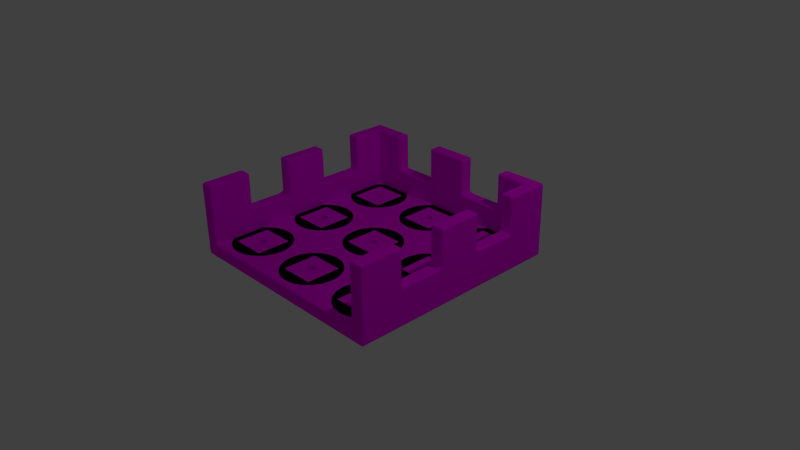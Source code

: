 # Source: castleplate.blend  (saved by Blender 2.83.19; exported with 4.5.12 LTS)
import bpy
from mathutils import Matrix  # noqa: F401  (used for matrix-valued properties, if any)

bpy.ops.wm.read_factory_settings(use_empty=True)
scene = bpy.context.scene
scene.name = 'Scene'

# ---- collections
col_collection_1 = bpy.data.collections.new('Collection 1'); scene.collection.children.link(col_collection_1)

# ---- images (referenced by path relative to the original .blend; pixels are not part of the script)
import os
ASSET_DIR = os.environ.get("B2B_ASSET_DIR", "")  # directory of the original .blend (textures are referenced by path, not embedded)
HERE = os.path.dirname(os.path.abspath(__file__))  # packed textures are extracted next to this script under _unpacked/

def load_image(name, relpath, width, height, colorspace="sRGB"):
    """Load a texture the original file referenced (path relative to the .blend, or extracted next to this script)."""
    p = next((c for c in (os.path.join(HERE, relpath), os.path.join(ASSET_DIR, relpath)) if relpath and os.path.exists(c)), "")
    if p:
        img = bpy.data.images.load(p, check_existing=True)
        img.name = name
    else:  # same state as the original file: an image datablock whose file is absent (Cycles renders it pink)
        img = bpy.data.images.new(name, width, height)
        img.source = "FILE"
        img.filepath = "//" + (relpath or name)
    img.colorspace_settings.name = colorspace
    return img
img_wood3_jpg = load_image('wood3.jpg', 'wood3.jpg', 1024, 1024, 'sRGB')

# ---- materials (node trees are filled in below, after node groups)
mat_material_001 = bpy.data.materials.new('Material.001')
mat_material_001.alpha_threshold = 0.0
mat_material_001.roughness = 0.5

# ---- material node trees
mat_material_001.use_nodes = True; mat_material_001.node_tree.nodes.clear()
_N = mat_material_001.node_tree.nodes; _L = mat_material_001.node_tree.links
n0 = _N.new('ShaderNodeOutputMaterial'); n0.name = 'Material Output'; n0.location = (300, 300)
n1 = _N.new('ShaderNodeBsdfDiffuse'); n1.name = 'Diffuse BSDF'; n1.location = (10, 300)
n2 = _N.new('ShaderNodeTexImage'); n2.name = 'Image Texture'; n2.location = (-189, 316)
n2.width = 140
n2.image = img_wood3_jpg
_L.new(n1.outputs[0], n0.inputs[0])
_L.new(n2.outputs[0], n1.inputs[0])
n0.is_active_output = True

# ---- world
world_world = bpy.data.worlds.new('World'); scene.world = world_world
world_world.color = (0.05088, 0.05088, 0.05088)
world_world.use_sun_shadow = False
world_world.sun_shadow_jitter_overblur = 0.0
world_world.cycles.sampling_method = 'MANUAL'
world_world.cycles.sample_map_resolution = 256

# ---- cameras
cam_camera = bpy.data.cameras.new('Camera')
cam_camera.clip_end = 100.0
cam_camera.lens = 35.0
cam_camera.sensor_width = 32.0
cam_camera.sensor_height = 18.0
cam_camera.ortho_scale = 7.314
cam_camera.dof.focus_distance = 0.0

# ---- lights
light_lamp = bpy.data.lights.new('Lamp', 'POINT')
light_lamp.transmission_factor = 0.0
light_lamp.cutoff_distance = 30.0
light_lamp.energy = 100.0
light_lamp.shadow_buffer_clip_start = 1.001
light_lamp.shadow_soft_size = 0.1
light_lamp.shadow_maximum_resolution = 0.006
light_lamp.use_absolute_resolution = True
light_lamp.cycles.use_multiple_importance_sampling = False

# ---- meshes
me_plane_002 = bpy.data.meshes.new('Plane.002')
me_plane_002.from_pydata([(-1.5, -1.501, 0.18), (-0.5, -1.501, 0.18), (-1.5, -0.501, 0.18), (-0.5, -0.501, 0.18), (-1.232, -0.7692, 0.18), (-1.232, -1.233, 0.18), (-0.7682, -1.233, 0.18), (-0.7682, -0.7692, 0.18), (-1.0, -0.951, 0.18), (-1.015, -0.9534, 0.18), (-1.029, -0.9606, 0.18), (-1.04, -0.9716, 0.18), (-1.048, -0.9856, 0.18), (-1.05, -1.001, 0.18), (-1.048, -1.016, 0.18), (-1.04, -1.03, 0.18), (-1.029, -1.041, 0.18), (-1.015, -1.049, 0.18), (-1.0, -1.051, 0.18), (-0.9845, -1.049, 0.18), (-0.9706, -1.041, 0.18), (-0.9595, -1.03, 0.18), (-0.9524, -1.016, 0.18), (-0.95, -1.001, 0.18), (-0.9524, -0.9856, 0.18), (-0.9595, -0.9716, 0.18), (-0.9706, -0.9606, 0.18), (-0.9845, -0.9534, 0.18), (-1.0, -0.601, 0.18), (-1.124, -0.6206, 0.18), (-1.235, -0.6774, 0.18), (-1.324, -0.7659, 0.18), (-1.38, -0.8774, 0.18), (-1.4, -1.001, 0.18), (-1.38, -1.125, 0.18), (-1.324, -1.236, 0.18), (-1.235, -1.325, 0.18), (-1.124, -1.381, 0.18), (-1.0, -1.401, 0.18), (-0.8764, -1.381, 0.18), (-0.7649, -1.325, 0.18), (-0.6764, -1.236, 0.18), (-0.6196, -1.125, 0.18), (-0.6, -1.001, 0.18), (-0.6196, -0.8774, 0.18), (-0.6764, -0.7659, 0.18), (-0.7649, -0.6774, 0.18), (-0.8764, -0.6206, 0.18), (-1.5, -1.501, 0.0), (-0.5, -1.501, 0.0), (-1.5, -0.501, 0.0), (-0.5, -0.501, 0.0), (-1.232, -0.7692, 0.0), (-1.232, -1.233, 0.0), (-0.7682, -1.233, 0.0), (-0.7682, -0.7692, 0.0), (-1.0, -0.951, 0.0), (-1.015, -0.9534, 0.0), (-1.029, -0.9606, 0.0), (-1.04, -0.9716, 0.0), (-1.048, -0.9856, 0.0), (-1.05, -1.001, 0.0), (-1.048, -1.016, 0.0), (-1.04, -1.03, 0.0), (-1.029, -1.041, 0.0), (-1.015, -1.049, 0.0), (-1.0, -1.051, 0.0), (-0.9845, -1.049, 0.0), (-0.9706, -1.041, 0.0), (-0.9595, -1.03, 0.0), (-0.9524, -1.016, 0.0), (-0.95, -1.001, 0.0), (-0.9524, -0.9856, 0.0), (-0.9595, -0.9716, 0.0), (-0.9706, -0.9606, 0.0), (-0.9845, -0.9534, 0.0), (-1.0, -0.601, 0.0), (-1.124, -0.6206, 0.0), (-1.235, -0.6774, 0.0), (-1.324, -0.7659, 0.0), (-1.38, -0.8774, 0.0), (-1.4, -1.001, 0.0), (-1.38, -1.125, 0.0), (-1.324, -1.236, 0.0), (-1.235, -1.325, 0.0), (-1.124, -1.381, 0.0), (-1.0, -1.401, 0.0), (-0.8764, -1.381, 0.0), (-0.7649, -1.325, 0.0), (-0.6764, -1.236, 0.0), (-0.6196, -1.125, 0.0), (-0.6, -1.001, 0.0), (-0.6196, -0.8774, 0.0), (-0.6764, -0.7659, 0.0), (-0.7649, -0.6774, 0.0), (-0.8764, -0.6206, 0.0), (0.5, -1.501, 0.18), (0.5, -0.501, 0.18), (-0.2318, -0.7692, 0.18), (-0.2318, -1.233, 0.18), (0.2318, -1.233, 0.18), (0.2318, -0.7692, 0.18), (5.96e-07, -0.951, 0.18), (-0.01545, -0.9534, 0.18), (-0.02939, -0.9606, 0.18), (-0.04045, -0.9716, 0.18), (-0.04755, -0.9856, 0.18), (-0.05, -1.001, 0.18), (-0.04755, -1.016, 0.18), (-0.04045, -1.03, 0.18), (-0.02939, -1.041, 0.18), (-0.01545, -1.049, 0.18), (5.96e-07, -1.051, 0.18), (0.01545, -1.049, 0.18), (0.02939, -1.041, 0.18), (0.04045, -1.03, 0.18), (0.04755, -1.016, 0.18), (0.05, -1.001, 0.18), (0.04755, -0.9856, 0.18), (0.04045, -0.9716, 0.18), (0.02939, -0.9606, 0.18), (0.01545, -0.9534, 0.18), (5.96e-07, -0.601, 0.18), (-0.1236, -0.6206, 0.18), (-0.2351, -0.6774, 0.18), (-0.3236, -0.7659, 0.18), (-0.3804, -0.8774, 0.18), (-0.4, -1.001, 0.18), (-0.3804, -1.125, 0.18), (-0.3236, -1.236, 0.18), (-0.2351, -1.325, 0.18), (-0.1236, -1.381, 0.18), (7.153e-07, -1.401, 0.18), (0.1236, -1.381, 0.18), (0.2351, -1.325, 0.18), (0.3236, -1.236, 0.18), (0.3804, -1.125, 0.18), (0.4, -1.001, 0.18), (0.3804, -0.8774, 0.18), (0.3236, -0.7659, 0.18), (0.2351, -0.6774, 0.18), (0.1236, -0.6206, 0.18), (0.5, -1.501, 0.0), (0.5, -0.501, 0.0), (-0.2318, -0.7692, 0.0), (-0.2318, -1.233, 0.0), (0.2318, -1.233, 0.0), (0.2318, -0.7692, 0.0), (5.96e-07, -0.951, 0.0), (-0.01545, -0.9534, 0.0), (-0.02939, -0.9606, 0.0), (-0.04045, -0.9716, 0.0), (-0.04755, -0.9856, 0.0), (-0.05, -1.001, 0.0), (-0.04755, -1.016, 0.0), (-0.04045, -1.03, 0.0), (-0.02939, -1.041, 0.0), (-0.01545, -1.049, 0.0), (5.96e-07, -1.051, 0.0), (0.01545, -1.049, 0.0), (0.02939, -1.041, 0.0), (0.04045, -1.03, 0.0), (0.04755, -1.016, 0.0), (0.05, -1.001, 0.0), (0.04755, -0.9856, 0.0), (0.04045, -0.9716, 0.0), (0.02939, -0.9606, 0.0), (0.01545, -0.9534, 0.0), (5.96e-07, -0.601, 0.0), (-0.1236, -0.6206, 0.0), (-0.2351, -0.6774, 0.0), (-0.3236, -0.7659, 0.0), (-0.3804, -0.8774, 0.0), (-0.4, -1.001, 0.0), (-0.3804, -1.125, 0.0), (-0.3236, -1.236, 0.0), (-0.2351, -1.325, 0.0), (-0.1236, -1.381, 0.0), (7.153e-07, -1.401, 0.0), (0.1236, -1.381, 0.0), (0.2351, -1.325, 0.0), (0.3236, -1.236, 0.0), (0.3804, -1.125, 0.0), (0.4, -1.001, 0.0), (0.3804, -0.8774, 0.0), (0.3236, -0.7659, 0.0), (0.2351, -0.6774, 0.0), (0.1236, -0.6206, 0.0), (1.5, -1.501, 0.18), (1.5, -0.501, 0.18), (0.7682, -0.7692, 0.18), (0.7682, -1.233, 0.18), (1.232, -1.233, 0.18), (1.232, -0.7692, 0.18), (1.0, -0.951, 0.18), (0.9845, -0.9534, 0.18), (0.9706, -0.9606, 0.18), (0.9595, -0.9716, 0.18), (0.9524, -0.9856, 0.18), (0.95, -1.001, 0.18), (0.9524, -1.016, 0.18), (0.9595, -1.03, 0.18), (0.9706, -1.041, 0.18), (0.9845, -1.049, 0.18), (1.0, -1.051, 0.18), (1.015, -1.049, 0.18), (1.029, -1.041, 0.18), (1.04, -1.03, 0.18), (1.048, -1.016, 0.18), (1.05, -1.001, 0.18), (1.048, -0.9856, 0.18), (1.04, -0.9716, 0.18), (1.029, -0.9606, 0.18), (1.015, -0.9534, 0.18), (1.0, -0.601, 0.18), (0.8764, -0.6206, 0.18), (0.7649, -0.6774, 0.18), (0.6764, -0.7659, 0.18), (0.6196, -0.8774, 0.18), (0.6, -1.001, 0.18), (0.6196, -1.125, 0.18), (0.6764, -1.236, 0.18), (0.7649, -1.325, 0.18), (0.8764, -1.381, 0.18), (1.0, -1.401, 0.18), (1.124, -1.381, 0.18), (1.235, -1.325, 0.18), (1.324, -1.236, 0.18), (1.38, -1.125, 0.18), (1.4, -1.001, 0.18), (1.38, -0.8774, 0.18), (1.324, -0.7659, 0.18), (1.235, -0.6774, 0.18), (1.124, -0.6206, 0.18), (1.5, -1.501, 0.0), (1.5, -0.501, 0.0), (0.7682, -0.7692, 0.0), (0.7682, -1.233, 0.0), (1.232, -1.233, 0.0), (1.232, -0.7692, 0.0), (1.0, -0.951, 0.0), (0.9845, -0.9534, 0.0), (0.9706, -0.9606, 0.0), (0.9595, -0.9716, 0.0), (0.9524, -0.9856, 0.0), (0.95, -1.001, 0.0), (0.9524, -1.016, 0.0), (0.9595, -1.03, 0.0), (0.9706, -1.041, 0.0), (0.9845, -1.049, 0.0), (1.0, -1.051, 0.0), (1.015, -1.049, 0.0), (1.029, -1.041, 0.0), (1.04, -1.03, 0.0), (1.048, -1.016, 0.0), (1.05, -1.001, 0.0), (1.048, -0.9856, 0.0), (1.04, -0.9716, 0.0), (1.029, -0.9606, 0.0), (1.015, -0.9534, 0.0), (1.0, -0.601, 0.0), (0.8764, -0.6206, 0.0), (0.7649, -0.6774, 0.0), (0.6764, -0.7659, 0.0), (0.6196, -0.8774, 0.0), (0.6, -1.001, 0.0), (0.6196, -1.125, 0.0), (0.6764, -1.236, 0.0), (0.7649, -1.325, 0.0), (0.8764, -1.381, 0.0), (1.0, -1.401, 0.0), (1.124, -1.381, 0.0), (1.235, -1.325, 0.0), (1.324, -1.236, 0.0), (1.38, -1.125, 0.0), (1.4, -1.001, 0.0), (1.38, -0.8774, 0.0), (1.324, -0.7659, 0.0), (1.235, -0.6774, 0.0), (1.124, -0.6206, 0.0), (-1.5, 0.499, 0.18), (-0.5, 0.499, 0.18), (-1.232, 0.2308, 0.18), (-1.232, -0.2328, 0.18), (-0.7682, -0.2328, 0.18), (-0.7682, 0.2308, 0.18), (-1.0, 0.049, 0.18), (-1.015, 0.04655, 0.18), (-1.029, 0.03945, 0.18), (-1.04, 0.02839, 0.18), (-1.048, 0.01445, 0.18), (-1.05, -0.001001, 0.18), (-1.048, -0.01645, 0.18), (-1.04, -0.03039, 0.18), (-1.029, -0.04145, 0.18), (-1.015, -0.04855, 0.18), (-1.0, -0.051, 0.18), (-0.9845, -0.04855, 0.18), (-0.9706, -0.04145, 0.18), (-0.9595, -0.03039, 0.18), (-0.9524, -0.01645, 0.18), (-0.95, -0.001001, 0.18), (-0.9524, 0.01445, 0.18), (-0.9595, 0.02839, 0.18), (-0.9706, 0.03945, 0.18), (-0.9845, 0.04655, 0.18), (-1.0, 0.399, 0.18), (-1.124, 0.3794, 0.18), (-1.235, 0.3226, 0.18), (-1.324, 0.2341, 0.18), (-1.38, 0.1226, 0.18), (-1.4, -0.001001, 0.18), (-1.38, -0.1246, 0.18), (-1.324, -0.2361, 0.18), (-1.235, -0.3246, 0.18), (-1.124, -0.3814, 0.18), (-1.0, -0.401, 0.18), (-0.8764, -0.3814, 0.18), (-0.7649, -0.3246, 0.18), (-0.6764, -0.2361, 0.18), (-0.6196, -0.1246, 0.18), (-0.6, -0.001001, 0.18), (-0.6196, 0.1226, 0.18), (-0.6764, 0.2341, 0.18), (-0.7649, 0.3226, 0.18), (-0.8764, 0.3794, 0.18), (-1.5, 0.499, 0.0), (-0.5, 0.499, 0.0), (-1.232, 0.2308, 0.0), (-1.232, -0.2328, 0.0), (-0.7682, -0.2328, 0.0), (-0.7682, 0.2308, 0.0), (-1.0, 0.049, 0.0), (-1.015, 0.04655, 0.0), (-1.029, 0.03945, 0.0), (-1.04, 0.02839, 0.0), (-1.048, 0.01445, 0.0), (-1.05, -0.001001, 0.0), (-1.048, -0.01645, 0.0), (-1.04, -0.03039, 0.0), (-1.029, -0.04145, 0.0), (-1.015, -0.04855, 0.0), (-1.0, -0.051, 0.0), (-0.9845, -0.04855, 0.0), (-0.9706, -0.04145, 0.0), (-0.9595, -0.03039, 0.0), (-0.9524, -0.01645, 0.0), (-0.95, -0.001001, 0.0), (-0.9524, 0.01445, 0.0), (-0.9595, 0.02839, 0.0), (-0.9706, 0.03945, 0.0), (-0.9845, 0.04655, 0.0), (-1.0, 0.399, 0.0), (-1.124, 0.3794, 0.0), (-1.235, 0.3226, 0.0), (-1.324, 0.2341, 0.0), (-1.38, 0.1226, 0.0), (-1.4, -0.001001, 0.0), (-1.38, -0.1246, 0.0), (-1.324, -0.2361, 0.0), (-1.235, -0.3246, 0.0), (-1.124, -0.3814, 0.0), (-1.0, -0.401, 0.0), (-0.8764, -0.3814, 0.0), (-0.7649, -0.3246, 0.0), (-0.6764, -0.2361, 0.0), (-0.6196, -0.1246, 0.0), (-0.6, -0.001001, 0.0), (-0.6196, 0.1226, 0.0), (-0.6764, 0.2341, 0.0), (-0.7649, 0.3226, 0.0), (-0.8764, 0.3794, 0.0), (0.5, 0.499, 0.18), (-0.2318, 0.2308, 0.18), (-0.2318, -0.2328, 0.18), (0.2318, -0.2328, 0.18), (0.2318, 0.2308, 0.18), (5.96e-07, 0.049, 0.18), (-0.01545, 0.04655, 0.18), (-0.02939, 0.03945, 0.18), (-0.04045, 0.02839, 0.18), (-0.04755, 0.01445, 0.18), (-0.05, -0.001001, 0.18), (-0.04755, -0.01645, 0.18), (-0.04045, -0.03039, 0.18), (-0.02939, -0.04145, 0.18), (-0.01545, -0.04855, 0.18), (5.96e-07, -0.051, 0.18), (0.01545, -0.04855, 0.18), (0.02939, -0.04145, 0.18), (0.04045, -0.03039, 0.18), (0.04755, -0.01645, 0.18), (0.05, -0.001001, 0.18), (0.04755, 0.01445, 0.18), (0.04045, 0.02839, 0.18), (0.02939, 0.03945, 0.18), (0.01545, 0.04655, 0.18), (5.96e-07, 0.399, 0.18), (-0.1236, 0.3794, 0.18), (-0.2351, 0.3226, 0.18), (-0.3236, 0.2341, 0.18), (-0.3804, 0.1226, 0.18), (-0.4, -0.001001, 0.18), (-0.3804, -0.1246, 0.18), (-0.3236, -0.2361, 0.18), (-0.2351, -0.3246, 0.18), (-0.1236, -0.3814, 0.18), (7.153e-07, -0.401, 0.18), (0.1236, -0.3814, 0.18), (0.2351, -0.3246, 0.18), (0.3236, -0.2361, 0.18), (0.3804, -0.1246, 0.18), (0.4, -0.001001, 0.18), (0.3804, 0.1226, 0.18), (0.3236, 0.2341, 0.18), (0.2351, 0.3226, 0.18), (0.1236, 0.3794, 0.18), (0.5, 0.499, 0.0), (-0.2318, 0.2308, 0.0), (-0.2318, -0.2328, 0.0), (0.2318, -0.2328, 0.0), (0.2318, 0.2308, 0.0), (5.96e-07, 0.049, 0.0), (-0.01545, 0.04655, 0.0), (-0.02939, 0.03945, 0.0), (-0.04045, 0.02839, 0.0), (-0.04755, 0.01445, 0.0), (-0.05, -0.001001, 0.0), (-0.04755, -0.01645, 0.0), (-0.04045, -0.03039, 0.0), (-0.02939, -0.04145, 0.0), (-0.01545, -0.04855, 0.0), (5.96e-07, -0.051, 0.0), (0.01545, -0.04855, 0.0), (0.02939, -0.04145, 0.0), (0.04045, -0.03039, 0.0), (0.04755, -0.01645, 0.0), (0.05, -0.001001, 0.0), (0.04755, 0.01445, 0.0), (0.04045, 0.02839, 0.0), (0.02939, 0.03945, 0.0), (0.01545, 0.04655, 0.0), (5.96e-07, 0.399, 0.0), (-0.1236, 0.3794, 0.0), (-0.2351, 0.3226, 0.0), (-0.3236, 0.2341, 0.0), (-0.3804, 0.1226, 0.0), (-0.4, -0.001001, 0.0), (-0.3804, -0.1246, 0.0), (-0.3236, -0.2361, 0.0), (-0.2351, -0.3246, 0.0), (-0.1236, -0.3814, 0.0), (7.153e-07, -0.401, 0.0), (0.1236, -0.3814, 0.0), (0.2351, -0.3246, 0.0), (0.3236, -0.2361, 0.0), (0.3804, -0.1246, 0.0), (0.4, -0.001001, 0.0), (0.3804, 0.1226, 0.0), (0.3236, 0.2341, 0.0), (0.2351, 0.3226, 0.0), (0.1236, 0.3794, 0.0), (1.5, 0.499, 0.18), (0.7682, 0.2308, 0.18), (0.7682, -0.2328, 0.18), (1.232, -0.2328, 0.18), (1.232, 0.2308, 0.18), (1.0, 0.049, 0.18), (0.9845, 0.04655, 0.18), (0.9706, 0.03945, 0.18), (0.9595, 0.02839, 0.18), (0.9524, 0.01445, 0.18), (0.95, -0.001001, 0.18), (0.9524, -0.01645, 0.18), (0.9595, -0.03039, 0.18), (0.9706, -0.04145, 0.18), (0.9845, -0.04855, 0.18), (1.0, -0.051, 0.18), (1.015, -0.04855, 0.18), (1.029, -0.04145, 0.18), (1.04, -0.03039, 0.18), (1.048, -0.01645, 0.18), (1.05, -0.001001, 0.18), (1.048, 0.01445, 0.18), (1.04, 0.02839, 0.18), (1.029, 0.03945, 0.18), (1.015, 0.04655, 0.18), (1.0, 0.399, 0.18), (0.8764, 0.3794, 0.18), (0.7649, 0.3226, 0.18), (0.6764, 0.2341, 0.18), (0.6196, 0.1226, 0.18), (0.6, -0.001001, 0.18), (0.6196, -0.1246, 0.18), (0.6764, -0.2361, 0.18), (0.7649, -0.3246, 0.18), (0.8764, -0.3814, 0.18), (1.0, -0.401, 0.18), (1.124, -0.3814, 0.18), (1.235, -0.3246, 0.18), (1.324, -0.2361, 0.18), (1.38, -0.1246, 0.18), (1.4, -0.001001, 0.18), (1.38, 0.1226, 0.18), (1.324, 0.2341, 0.18), (1.235, 0.3226, 0.18), (1.124, 0.3794, 0.18), (1.5, 0.499, 0.0), (0.7682, 0.2308, 0.0), (0.7682, -0.2328, 0.0), (1.232, -0.2328, 0.0), (1.232, 0.2308, 0.0), (1.0, 0.049, 0.0), (0.9845, 0.04655, 0.0), (0.9706, 0.03945, 0.0), (0.9595, 0.02839, 0.0), (0.9524, 0.01445, 0.0), (0.95, -0.001001, 0.0), (0.9524, -0.01645, 0.0), (0.9595, -0.03039, 0.0), (0.9706, -0.04145, 0.0), (0.9845, -0.04855, 0.0), (1.0, -0.051, 0.0), (1.015, -0.04855, 0.0), (1.029, -0.04145, 0.0), (1.04, -0.03039, 0.0), (1.048, -0.01645, 0.0), (1.05, -0.001001, 0.0), (1.048, 0.01445, 0.0), (1.04, 0.02839, 0.0), (1.029, 0.03945, 0.0), (1.015, 0.04655, 0.0), (1.0, 0.399, 0.0), (0.8764, 0.3794, 0.0), (0.7649, 0.3226, 0.0), (0.6764, 0.2341, 0.0), (0.6196, 0.1226, 0.0), (0.6, -0.001001, 0.0), (0.6196, -0.1246, 0.0), (0.6764, -0.2361, 0.0), (0.7649, -0.3246, 0.0), (0.8764, -0.3814, 0.0), (1.0, -0.401, 0.0), (1.124, -0.3814, 0.0), (1.235, -0.3246, 0.0), (1.324, -0.2361, 0.0), (1.38, -0.1246, 0.0), (1.4, -0.001001, 0.0), (1.38, 0.1226, 0.0), (1.324, 0.2341, 0.0), (1.235, 0.3226, 0.0), (1.124, 0.3794, 0.0), (-1.5, 1.499, 0.18), (-0.5, 1.499, 0.18), (-1.232, 1.231, 0.18), (-1.232, 0.7672, 0.18), (-0.7682, 0.7672, 0.18), (-0.7682, 1.231, 0.18), (-1.0, 1.049, 0.18), (-1.015, 1.047, 0.18), (-1.029, 1.039, 0.18), (-1.04, 1.028, 0.18), (-1.048, 1.014, 0.18), (-1.05, 0.999, 0.18), (-1.048, 0.9835, 0.18), (-1.04, 0.9696, 0.18), (-1.029, 0.9585, 0.18), (-1.015, 0.9514, 0.18), (-1.0, 0.949, 0.18), (-0.9845, 0.9514, 0.18), (-0.9706, 0.9585, 0.18), (-0.9595, 0.9696, 0.18), (-0.9524, 0.9835, 0.18), (-0.95, 0.999, 0.18), (-0.9524, 1.014, 0.18), (-0.9595, 1.028, 0.18), (-0.9706, 1.039, 0.18), (-0.9845, 1.047, 0.18), (-1.0, 1.399, 0.18), (-1.124, 1.379, 0.18), (-1.235, 1.323, 0.18), (-1.324, 1.234, 0.18), (-1.38, 1.123, 0.18), (-1.4, 0.999, 0.18), (-1.38, 0.8754, 0.18), (-1.324, 0.7639, 0.18), (-1.235, 0.6754, 0.18), (-1.124, 0.6186, 0.18), (-1.0, 0.599, 0.18), (-0.8764, 0.6186, 0.18), (-0.7649, 0.6754, 0.18), (-0.6764, 0.7639, 0.18), (-0.6196, 0.8754, 0.18), (-0.6, 0.999, 0.18), (-0.6196, 1.123, 0.18), (-0.6764, 1.234, 0.18), (-0.7649, 1.323, 0.18), (-0.8764, 1.379, 0.18), (-1.5, 1.499, 0.0), (-0.5, 1.499, 0.0), (-1.232, 1.231, 0.0), (-1.232, 0.7672, 0.0), (-0.7682, 0.7672, 0.0), (-0.7682, 1.231, 0.0), (-1.0, 1.049, 0.0), (-1.015, 1.047, 0.0), (-1.029, 1.039, 0.0), (-1.04, 1.028, 0.0), (-1.048, 1.014, 0.0), (-1.05, 0.999, 0.0), (-1.048, 0.9835, 0.0), (-1.04, 0.9696, 0.0), (-1.029, 0.9585, 0.0), (-1.015, 0.9514, 0.0), (-1.0, 0.949, 0.0), (-0.9845, 0.9514, 0.0), (-0.9706, 0.9585, 0.0), (-0.9595, 0.9696, 0.0), (-0.9524, 0.9835, 0.0), (-0.95, 0.999, 0.0), (-0.9524, 1.014, 0.0), (-0.9595, 1.028, 0.0), (-0.9706, 1.039, 0.0), (-0.9845, 1.047, 0.0), (-1.0, 1.399, 0.0), (-1.124, 1.379, 0.0), (-1.235, 1.323, 0.0), (-1.324, 1.234, 0.0), (-1.38, 1.123, 0.0), (-1.4, 0.999, 0.0), (-1.38, 0.8754, 0.0), (-1.324, 0.7639, 0.0), (-1.235, 0.6754, 0.0), (-1.124, 0.6186, 0.0), (-1.0, 0.599, 0.0), (-0.8764, 0.6186, 0.0), (-0.7649, 0.6754, 0.0), (-0.6764, 0.7639, 0.0), (-0.6196, 0.8754, 0.0), (-0.6, 0.999, 0.0), (-0.6196, 1.123, 0.0), (-0.6764, 1.234, 0.0), (-0.7649, 1.323, 0.0), (-0.8764, 1.379, 0.0), (0.5, 1.499, 0.18), (-0.2318, 1.231, 0.18), (-0.2318, 0.7672, 0.18), (0.2318, 0.7672, 0.18), (0.2318, 1.231, 0.18), (5.96e-07, 1.049, 0.18), (-0.01545, 1.047, 0.18), (-0.02939, 1.039, 0.18), (-0.04045, 1.028, 0.18), (-0.04755, 1.014, 0.18), (-0.05, 0.999, 0.18), (-0.04755, 0.9835, 0.18), (-0.04045, 0.9696, 0.18), (-0.02939, 0.9585, 0.18), (-0.01545, 0.9514, 0.18), (5.96e-07, 0.949, 0.18), (0.01545, 0.9514, 0.18), (0.02939, 0.9585, 0.18), (0.04045, 0.9696, 0.18), (0.04755, 0.9835, 0.18), (0.05, 0.999, 0.18), (0.04755, 1.014, 0.18), (0.04045, 1.028, 0.18), (0.02939, 1.039, 0.18), (0.01545, 1.047, 0.18), (5.96e-07, 1.399, 0.18), (-0.1236, 1.379, 0.18), (-0.2351, 1.323, 0.18), (-0.3236, 1.234, 0.18), (-0.3804, 1.123, 0.18), (-0.4, 0.999, 0.18), (-0.3804, 0.8754, 0.18), (-0.3236, 0.7639, 0.18), (-0.2351, 0.6754, 0.18), (-0.1236, 0.6186, 0.18), (7.153e-07, 0.599, 0.18), (0.1236, 0.6186, 0.18), (0.2351, 0.6754, 0.18), (0.3236, 0.7639, 0.18), (0.3804, 0.8754, 0.18), (0.4, 0.999, 0.18), (0.3804, 1.123, 0.18), (0.3236, 1.234, 0.18), (0.2351, 1.323, 0.18), (0.1236, 1.379, 0.18), (0.5, 1.499, 0.0), (-0.2318, 1.231, 0.0), (-0.2318, 0.7672, 0.0), (0.2318, 0.7672, 0.0), (0.2318, 1.231, 0.0), (5.96e-07, 1.049, 0.0), (-0.01545, 1.047, 0.0), (-0.02939, 1.039, 0.0), (-0.04045, 1.028, 0.0), (-0.04755, 1.014, 0.0), (-0.05, 0.999, 0.0), (-0.04755, 0.9835, 0.0), (-0.04045, 0.9696, 0.0), (-0.02939, 0.9585, 0.0), (-0.01545, 0.9514, 0.0), (5.96e-07, 0.949, 0.0), (0.01545, 0.9514, 0.0), (0.02939, 0.9585, 0.0), (0.04045, 0.9696, 0.0), (0.04755, 0.9835, 0.0), (0.05, 0.999, 0.0), (0.04755, 1.014, 0.0), (0.04045, 1.028, 0.0), (0.02939, 1.039, 0.0), (0.01545, 1.047, 0.0), (5.96e-07, 1.399, 0.0), (-0.1236, 1.379, 0.0), (-0.2351, 1.323, 0.0), (-0.3236, 1.234, 0.0), (-0.3804, 1.123, 0.0), (-0.4, 0.999, 0.0), (-0.3804, 0.8754, 0.0), (-0.3236, 0.7639, 0.0), (-0.2351, 0.6754, 0.0), (-0.1236, 0.6186, 0.0), (7.153e-07, 0.599, 0.0), (0.1236, 0.6186, 0.0), (0.2351, 0.6754, 0.0), (0.3236, 0.7639, 0.0), (0.3804, 0.8754, 0.0), (0.4, 0.999, 0.0), (0.3804, 1.123, 0.0), (0.3236, 1.234, 0.0), (0.2351, 1.323, 0.0), (0.1236, 1.379, 0.0), (1.5, 1.499, 0.18), (0.7682, 1.231, 0.18), (0.7682, 0.7672, 0.18), (1.232, 0.7672, 0.18), (1.232, 1.231, 0.18), (1.0, 1.049, 0.18), (0.9845, 1.047, 0.18), (0.9706, 1.039, 0.18), (0.9595, 1.028, 0.18), (0.9524, 1.014, 0.18), (0.95, 0.999, 0.18), (0.9524, 0.9835, 0.18), (0.9595, 0.9696, 0.18), (0.9706, 0.9585, 0.18), (0.9845, 0.9514, 0.18), (1.0, 0.949, 0.18), (1.015, 0.9514, 0.18), (1.029, 0.9585, 0.18), (1.04, 0.9696, 0.18), (1.048, 0.9835, 0.18), (1.05, 0.999, 0.18), (1.048, 1.014, 0.18), (1.04, 1.028, 0.18), (1.029, 1.039, 0.18), (1.015, 1.047, 0.18), (1.0, 1.399, 0.18), (0.8764, 1.379, 0.18), (0.7649, 1.323, 0.18), (0.6764, 1.234, 0.18), (0.6196, 1.123, 0.18), (0.6, 0.999, 0.18), (0.6196, 0.8754, 0.18), (0.6764, 0.7639, 0.18), (0.7649, 0.6754, 0.18), (0.8764, 0.6186, 0.18), (1.0, 0.599, 0.18), (1.124, 0.6186, 0.18), (1.235, 0.6754, 0.18), (1.324, 0.7639, 0.18), (1.38, 0.8754, 0.18), (1.4, 0.999, 0.18), (1.38, 1.123, 0.18), (1.324, 1.234, 0.18), (1.235, 1.323, 0.18), (1.124, 1.379, 0.18), (1.5, 1.499, 0.0), (0.7682, 1.231, 0.0), (0.7682, 0.7672, 0.0), (1.232, 0.7672, 0.0), (1.232, 1.231, 0.0), (1.0, 1.049, 0.0), (0.9845, 1.047, 0.0), (0.9706, 1.039, 0.0), (0.9595, 1.028, 0.0), (0.9524, 1.014, 0.0), (0.95, 0.999, 0.0), (0.9524, 0.9835, 0.0), (0.9595, 0.9696, 0.0), (0.9706, 0.9585, 0.0), (0.9845, 0.9514, 0.0), (1.0, 0.949, 0.0), (1.015, 0.9514, 0.0), (1.029, 0.9585, 0.0), (1.04, 0.9696, 0.0), (1.048, 0.9835, 0.0), (1.05, 0.999, 0.0), (1.048, 1.014, 0.0), (1.04, 1.028, 0.0), (1.029, 1.039, 0.0), (1.015, 1.047, 0.0), (1.0, 1.399, 0.0), (0.8764, 1.379, 0.0), (0.7649, 1.323, 0.0), (0.6764, 1.234, 0.0), (0.6196, 1.123, 0.0), (0.6, 0.999, 0.0), (0.6196, 0.8754, 0.0), (0.6764, 0.7639, 0.0), (0.7649, 0.6754, 0.0), (0.8764, 0.6186, 0.0), (1.0, 0.599, 0.0), (1.124, 0.6186, 0.0), (1.235, 0.6754, 0.0), (1.324, 0.7639, 0.0), (1.38, 0.8754, 0.0), (1.4, 0.999, 0.0), (1.38, 1.123, 0.0), (1.324, 1.234, 0.0), (1.235, 1.323, 0.0), (1.124, 1.379, 0.0)], [], [(5, 4, 2, 0), (6, 5, 0, 1), (7, 6, 1, 3), (4, 7, 3, 2), (9, 29, 30, 10), (10, 30, 31, 11), (11, 31, 32, 12), (12, 32, 33, 13), (13, 33, 34, 14), (14, 34, 35, 15), (15, 35, 36, 16), (16, 36, 37, 17), (17, 37, 38, 18), (18, 38, 39, 19), (19, 39, 40, 20), (20, 40, 41, 21), (21, 41, 42, 22), (22, 42, 43, 23), (23, 43, 44, 24), (24, 44, 45, 25), (25, 45, 46, 26), (26, 46, 47, 27), (27, 47, 28, 8), (8, 28, 29, 9), (53, 48, 50, 52), (54, 49, 48, 53), (55, 51, 49, 54), (52, 50, 51, 55), (57, 58, 78, 77), (58, 59, 79, 78), (59, 60, 80, 79), (60, 61, 81, 80), (61, 62, 82, 81), (62, 63, 83, 82), (63, 64, 84, 83), (64, 65, 85, 84), (65, 66, 86, 85), (66, 67, 87, 86), (67, 68, 88, 87), (68, 69, 89, 88), (69, 70, 90, 89), (70, 71, 91, 90), (71, 72, 92, 91), (72, 73, 93, 92), (73, 74, 94, 93), (74, 75, 95, 94), (75, 56, 76, 95), (56, 57, 77, 76), (2, 50, 48, 0), (8, 56, 75, 27), (15, 63, 62, 14), (0, 48, 49, 1), (16, 64, 63, 15), (1, 49, 51, 3), (17, 65, 64, 16), (3, 51, 50, 2), (18, 66, 65, 17), (19, 67, 66, 18), (20, 68, 67, 19), (21, 69, 68, 20), (22, 70, 69, 21), (9, 57, 56, 8), (23, 71, 70, 22), (10, 58, 57, 9), (24, 72, 71, 23), (11, 59, 58, 10), (25, 73, 72, 24), (12, 60, 59, 11), (26, 74, 73, 25), (13, 61, 60, 12), (27, 75, 74, 26), (14, 62, 61, 13), (101, 100, 96, 97), (103, 123, 124, 104), (104, 124, 125, 105), (105, 125, 126, 106), (106, 126, 127, 107), (107, 127, 128, 108), (108, 128, 129, 109), (109, 129, 130, 110), (110, 130, 131, 111), (111, 131, 132, 112), (112, 132, 133, 113), (113, 133, 134, 114), (114, 134, 135, 115), (115, 135, 136, 116), (116, 136, 137, 117), (117, 137, 138, 118), (118, 138, 139, 119), (119, 139, 140, 120), (120, 140, 141, 121), (121, 141, 122, 102), (102, 122, 123, 103), (147, 143, 142, 146), (149, 150, 170, 169), (150, 151, 171, 170), (151, 152, 172, 171), (152, 153, 173, 172), (153, 154, 174, 173), (154, 155, 175, 174), (155, 156, 176, 175), (156, 157, 177, 176), (157, 158, 178, 177), (158, 159, 179, 178), (159, 160, 180, 179), (160, 161, 181, 180), (161, 162, 182, 181), (162, 163, 183, 182), (163, 164, 184, 183), (164, 165, 185, 184), (165, 166, 186, 185), (166, 167, 187, 186), (167, 148, 168, 187), (148, 149, 169, 168), (102, 148, 167, 121), (109, 155, 154, 108), (110, 156, 155, 109), (96, 142, 143, 97), (111, 157, 156, 110), (112, 158, 157, 111), (113, 159, 158, 112), (114, 160, 159, 113), (115, 161, 160, 114), (116, 162, 161, 115), (103, 149, 148, 102), (117, 163, 162, 116), (104, 150, 149, 103), (118, 164, 163, 117), (105, 151, 150, 104), (119, 165, 164, 118), (106, 152, 151, 105), (120, 166, 165, 119), (107, 153, 152, 106), (121, 167, 166, 120), (108, 154, 153, 107), (193, 192, 188, 189), (195, 215, 216, 196), (196, 216, 217, 197), (197, 217, 218, 198), (198, 218, 219, 199), (199, 219, 220, 200), (200, 220, 221, 201), (201, 221, 222, 202), (202, 222, 223, 203), (203, 223, 224, 204), (204, 224, 225, 205), (205, 225, 226, 206), (206, 226, 227, 207), (207, 227, 228, 208), (208, 228, 229, 209), (209, 229, 230, 210), (210, 230, 231, 211), (211, 231, 232, 212), (212, 232, 233, 213), (213, 233, 214, 194), (194, 214, 215, 195), (239, 235, 234, 238), (241, 242, 262, 261), (242, 243, 263, 262), (243, 244, 264, 263), (244, 245, 265, 264), (245, 246, 266, 265), (246, 247, 267, 266), (247, 248, 268, 267), (248, 249, 269, 268), (249, 250, 270, 269), (250, 251, 271, 270), (251, 252, 272, 271), (252, 253, 273, 272), (253, 254, 274, 273), (254, 255, 275, 274), (255, 256, 276, 275), (256, 257, 277, 276), (257, 258, 278, 277), (258, 259, 279, 278), (259, 240, 260, 279), (240, 241, 261, 260), (194, 240, 259, 213), (201, 247, 246, 200), (202, 248, 247, 201), (188, 234, 235, 189), (203, 249, 248, 202), (204, 250, 249, 203), (205, 251, 250, 204), (206, 252, 251, 205), (207, 253, 252, 206), (208, 254, 253, 207), (195, 241, 240, 194), (209, 255, 254, 208), (196, 242, 241, 195), (210, 256, 255, 209), (197, 243, 242, 196), (211, 257, 256, 210), (198, 244, 243, 197), (212, 258, 257, 211), (199, 245, 244, 198), (213, 259, 258, 212), (200, 246, 245, 199), (282, 285, 281, 280), (287, 307, 308, 288), (288, 308, 309, 289), (289, 309, 310, 290), (290, 310, 311, 291), (291, 311, 312, 292), (292, 312, 313, 293), (293, 313, 314, 294), (294, 314, 315, 295), (295, 315, 316, 296), (296, 316, 317, 297), (297, 317, 318, 298), (298, 318, 319, 299), (299, 319, 320, 300), (300, 320, 321, 301), (301, 321, 322, 302), (302, 322, 323, 303), (303, 323, 324, 304), (304, 324, 325, 305), (305, 325, 306, 286), (286, 306, 307, 287), (328, 326, 327, 331), (333, 334, 354, 353), (334, 335, 355, 354), (335, 336, 356, 355), (336, 337, 357, 356), (337, 338, 358, 357), (338, 339, 359, 358), (339, 340, 360, 359), (340, 341, 361, 360), (341, 342, 362, 361), (342, 343, 363, 362), (343, 344, 364, 363), (344, 345, 365, 364), (345, 346, 366, 365), (346, 347, 367, 366), (347, 348, 368, 367), (348, 349, 369, 368), (349, 350, 370, 369), (350, 351, 371, 370), (351, 332, 352, 371), (332, 333, 353, 352), (286, 332, 351, 305), (293, 339, 338, 292), (294, 340, 339, 293), (295, 341, 340, 294), (281, 327, 326, 280), (296, 342, 341, 295), (297, 343, 342, 296), (298, 344, 343, 297), (299, 345, 344, 298), (300, 346, 345, 299), (287, 333, 332, 286), (301, 347, 346, 300), (288, 334, 333, 287), (302, 348, 347, 301), (289, 335, 334, 288), (303, 349, 348, 302), (290, 336, 335, 289), (304, 350, 349, 303), (291, 337, 336, 290), (305, 351, 350, 304), (292, 338, 337, 291), (378, 398, 399, 379), (379, 399, 400, 380), (380, 400, 401, 381), (381, 401, 402, 382), (382, 402, 403, 383), (383, 403, 404, 384), (384, 404, 405, 385), (385, 405, 406, 386), (386, 406, 407, 387), (387, 407, 408, 388), (388, 408, 409, 389), (389, 409, 410, 390), (390, 410, 411, 391), (391, 411, 412, 392), (392, 412, 413, 393), (393, 413, 414, 394), (394, 414, 415, 395), (395, 415, 416, 396), (396, 416, 397, 377), (377, 397, 398, 378), (423, 424, 444, 443), (424, 425, 445, 444), (425, 426, 446, 445), (426, 427, 447, 446), (427, 428, 448, 447), (428, 429, 449, 448), (429, 430, 450, 449), (430, 431, 451, 450), (431, 432, 452, 451), (432, 433, 453, 452), (433, 434, 454, 453), (434, 435, 455, 454), (435, 436, 456, 455), (436, 437, 457, 456), (437, 438, 458, 457), (438, 439, 459, 458), (439, 440, 460, 459), (440, 441, 461, 460), (441, 422, 442, 461), (422, 423, 443, 442), (377, 422, 441, 396), (384, 429, 428, 383), (385, 430, 429, 384), (386, 431, 430, 385), (387, 432, 431, 386), (388, 433, 432, 387), (389, 434, 433, 388), (390, 435, 434, 389), (391, 436, 435, 390), (378, 423, 422, 377), (392, 437, 436, 391), (379, 424, 423, 378), (393, 438, 437, 392), (380, 425, 424, 379), (394, 439, 438, 393), (381, 426, 425, 380), (395, 440, 439, 394), (382, 427, 426, 381), (396, 441, 440, 395), (383, 428, 427, 382), (468, 488, 489, 469), (469, 489, 490, 470), (470, 490, 491, 471), (471, 491, 492, 472), (472, 492, 493, 473), (473, 493, 494, 474), (474, 494, 495, 475), (475, 495, 496, 476), (476, 496, 497, 477), (477, 497, 498, 478), (478, 498, 499, 479), (479, 499, 500, 480), (480, 500, 501, 481), (481, 501, 502, 482), (482, 502, 503, 483), (483, 503, 504, 484), (484, 504, 505, 485), (485, 505, 506, 486), (486, 506, 487, 467), (467, 487, 488, 468), (513, 514, 534, 533), (514, 515, 535, 534), (515, 516, 536, 535), (516, 517, 537, 536), (517, 518, 538, 537), (518, 519, 539, 538), (519, 520, 540, 539), (520, 521, 541, 540), (521, 522, 542, 541), (522, 523, 543, 542), (523, 524, 544, 543), (524, 525, 545, 544), (525, 526, 546, 545), (526, 527, 547, 546), (527, 528, 548, 547), (528, 529, 549, 548), (529, 530, 550, 549), (530, 531, 551, 550), (531, 512, 532, 551), (512, 513, 533, 532), (467, 512, 531, 486), (474, 519, 518, 473), (475, 520, 519, 474), (476, 521, 520, 475), (477, 522, 521, 476), (478, 523, 522, 477), (479, 524, 523, 478), (480, 525, 524, 479), (481, 526, 525, 480), (468, 513, 512, 467), (482, 527, 526, 481), (469, 514, 513, 468), (483, 528, 527, 482), (470, 515, 514, 469), (484, 529, 528, 483), (471, 516, 515, 470), (485, 530, 529, 484), (472, 517, 516, 471), (486, 531, 530, 485), (473, 518, 517, 472), (554, 557, 553, 552), (559, 579, 580, 560), (560, 580, 581, 561), (561, 581, 582, 562), (562, 582, 583, 563), (563, 583, 584, 564), (564, 584, 585, 565), (565, 585, 586, 566), (566, 586, 587, 567), (567, 587, 588, 568), (568, 588, 589, 569), (569, 589, 590, 570), (570, 590, 591, 571), (571, 591, 592, 572), (572, 592, 593, 573), (573, 593, 594, 574), (574, 594, 595, 575), (575, 595, 596, 576), (576, 596, 597, 577), (577, 597, 578, 558), (558, 578, 579, 559), (600, 598, 599, 603), (605, 606, 626, 625), (606, 607, 627, 626), (607, 608, 628, 627), (608, 609, 629, 628), (609, 610, 630, 629), (610, 611, 631, 630), (611, 612, 632, 631), (612, 613, 633, 632), (613, 614, 634, 633), (614, 615, 635, 634), (615, 616, 636, 635), (616, 617, 637, 636), (617, 618, 638, 637), (618, 619, 639, 638), (619, 620, 640, 639), (620, 621, 641, 640), (621, 622, 642, 641), (622, 623, 643, 642), (623, 604, 624, 643), (604, 605, 625, 624), (558, 604, 623, 577), (565, 611, 610, 564), (566, 612, 611, 565), (567, 613, 612, 566), (553, 599, 598, 552), (568, 614, 613, 567), (569, 615, 614, 568), (570, 616, 615, 569), (571, 617, 616, 570), (572, 618, 617, 571), (559, 605, 604, 558), (573, 619, 618, 572), (560, 606, 605, 559), (574, 620, 619, 573), (561, 607, 606, 560), (575, 621, 620, 574), (562, 608, 607, 561), (576, 622, 621, 575), (563, 609, 608, 562), (577, 623, 622, 576), (564, 610, 609, 563), (650, 670, 671, 651), (651, 671, 672, 652), (652, 672, 673, 653), (653, 673, 674, 654), (654, 674, 675, 655), (655, 675, 676, 656), (656, 676, 677, 657), (657, 677, 678, 658), (658, 678, 679, 659), (659, 679, 680, 660), (660, 680, 681, 661), (661, 681, 682, 662), (662, 682, 683, 663), (663, 683, 684, 664), (664, 684, 685, 665), (665, 685, 686, 666), (666, 686, 687, 667), (667, 687, 688, 668), (668, 688, 669, 649), (649, 669, 670, 650), (695, 696, 716, 715), (696, 697, 717, 716), (697, 698, 718, 717), (698, 699, 719, 718), (699, 700, 720, 719), (700, 701, 721, 720), (701, 702, 722, 721), (702, 703, 723, 722), (703, 704, 724, 723), (704, 705, 725, 724), (705, 706, 726, 725), (706, 707, 727, 726), (707, 708, 728, 727), (708, 709, 729, 728), (709, 710, 730, 729), (710, 711, 731, 730), (711, 712, 732, 731), (712, 713, 733, 732), (713, 694, 714, 733), (694, 695, 715, 714), (649, 694, 713, 668), (656, 701, 700, 655), (657, 702, 701, 656), (658, 703, 702, 657), (659, 704, 703, 658), (660, 705, 704, 659), (661, 706, 705, 660), (662, 707, 706, 661), (663, 708, 707, 662), (650, 695, 694, 649), (664, 709, 708, 663), (651, 696, 695, 650), (665, 710, 709, 664), (652, 697, 696, 651), (666, 711, 710, 665), (653, 698, 697, 652), (667, 712, 711, 666), (654, 699, 698, 653), (668, 713, 712, 667), (655, 700, 699, 654), (740, 760, 761, 741), (741, 761, 762, 742), (742, 762, 763, 743), (743, 763, 764, 744), (744, 764, 765, 745), (745, 765, 766, 746), (746, 766, 767, 747), (747, 767, 768, 748), (748, 768, 769, 749), (749, 769, 770, 750), (750, 770, 771, 751), (751, 771, 772, 752), (752, 772, 773, 753), (753, 773, 774, 754), (754, 774, 775, 755), (755, 775, 776, 756), (756, 776, 777, 757), (757, 777, 778, 758), (758, 778, 759, 739), (739, 759, 760, 740), (785, 786, 806, 805), (786, 787, 807, 806), (787, 788, 808, 807), (788, 789, 809, 808), (789, 790, 810, 809), (790, 791, 811, 810), (791, 792, 812, 811), (792, 793, 813, 812), (793, 794, 814, 813), (794, 795, 815, 814), (795, 796, 816, 815), (796, 797, 817, 816), (797, 798, 818, 817), (798, 799, 819, 818), (799, 800, 820, 819), (800, 801, 821, 820), (801, 802, 822, 821), (802, 803, 823, 822), (803, 784, 804, 823), (784, 785, 805, 804), (739, 784, 803, 758), (746, 791, 790, 745), (747, 792, 791, 746), (748, 793, 792, 747), (749, 794, 793, 748), (750, 795, 794, 749), (751, 796, 795, 750), (752, 797, 796, 751), (753, 798, 797, 752), (740, 785, 784, 739), (754, 799, 798, 753), (741, 786, 785, 740), (755, 800, 799, 754), (742, 787, 786, 741), (756, 801, 800, 755), (743, 788, 787, 742), (757, 802, 801, 756), (744, 789, 788, 743), (758, 803, 802, 757), (745, 790, 789, 744), (99, 98, 3, 1), (100, 99, 1, 96), (98, 101, 97, 3), (145, 49, 51, 144), (146, 142, 49, 145), (144, 51, 143, 147), (1, 49, 142, 96), (97, 143, 51, 3), (191, 190, 97, 96), (192, 191, 96, 188), (190, 193, 189, 97), (237, 142, 143, 236), (238, 234, 142, 237), (236, 143, 235, 239), (96, 142, 234, 188), (189, 235, 143, 97), (283, 282, 280, 2), (284, 283, 2, 3), (285, 284, 3, 281), (329, 50, 326, 328), (330, 51, 50, 329), (331, 327, 51, 330), (280, 326, 50, 2), (3, 51, 327, 281), (374, 373, 281, 3), (375, 374, 3, 97), (376, 375, 97, 372), (373, 376, 372, 281), (419, 51, 327, 418), (420, 143, 51, 419), (421, 417, 143, 420), (418, 327, 417, 421), (97, 143, 417, 372), (372, 417, 327, 281), (464, 463, 372, 97), (465, 464, 97, 189), (466, 465, 189, 462), (463, 466, 462, 372), (509, 143, 417, 508), (510, 235, 143, 509), (511, 507, 235, 510), (508, 417, 507, 511), (189, 235, 507, 462), (462, 507, 417, 372), (555, 554, 552, 280), (556, 555, 280, 281), (557, 556, 281, 553), (601, 326, 598, 600), (602, 327, 326, 601), (603, 599, 327, 602), (552, 598, 326, 280), (281, 327, 599, 553), (646, 645, 553, 281), (647, 646, 281, 372), (648, 647, 372, 644), (645, 648, 644, 553), (691, 327, 599, 690), (692, 417, 327, 691), (693, 689, 417, 692), (690, 599, 689, 693), (372, 417, 689, 644), (644, 689, 599, 553), (736, 735, 644, 372), (737, 736, 372, 462), (738, 737, 462, 734), (735, 738, 734, 644), (781, 417, 689, 780), (782, 507, 417, 781), (783, 779, 507, 782), (780, 689, 779, 783), (462, 507, 779, 734), (734, 779, 689, 644)])
_uv = me_plane_002.uv_layers.new(name='UVMap')
_uv.uv.foreach_set('vector', [0.08941, 0.08941, 0.08941, 0.2439, 0.0, 0.3333, 0.0, 0.0, 0.2439, 0.08941, 0.08941, 0.08941, 0.0, 0.0, 0.3333, 0.0, 0.2439, 0.2439, 0.2439, 0.08941, 0.3333, 0.0, 0.3333, 0.3333, 0.08941, 0.2439, 0.2439, 0.2439, 0.3333, 0.3333, 0.0, 0.3333, 0.1615, 0.1825, 0.1255, 0.2935, 0.0883, 0.2745, 0.1569, 0.1802, 0.1569, 0.1802, 0.0883, 0.2745, 0.0588, 0.245, 0.1532, 0.1765, 0.1532, 0.1765, 0.0588, 0.245, 0.03986, 0.2079, 0.1508, 0.1718, 0.1508, 0.1718, 0.03986, 0.2079, 0.03333, 0.1667, 0.15, 0.1667, 0.15, 0.1667, 0.03333, 0.1667, 0.03986, 0.1255, 0.1508, 0.1615, 0.1508, 0.1615, 0.03986, 0.1255, 0.0588, 0.0883, 0.1532, 0.1569, 0.1532, 0.1569, 0.0588, 0.0883, 0.0883, 0.0588, 0.1569, 0.1532, 0.1569, 0.1532, 0.0883, 0.0588, 0.1255, 0.03986, 0.1615, 0.1508, 0.1615, 0.1508, 0.1255, 0.03986, 0.1667, 0.03333, 0.1667, 0.15, 0.1667, 0.15, 0.1667, 0.03333, 0.2079, 0.03986, 0.1718, 0.1508, 0.1718, 0.1508, 0.2079, 0.03986, 0.245, 0.0588, 0.1765, 0.1532, 0.1765, 0.1532, 0.245, 0.0588, 0.2745, 0.0883, 0.1802, 0.1569, 0.1802, 0.1569, 0.2745, 0.0883, 0.2935, 0.1255, 0.1825, 0.1615, 0.1825, 0.1615, 0.2935, 0.1255, 0.3, 0.1667, 0.1833, 0.1667, 0.1833, 0.1667, 0.3, 0.1667, 0.2935, 0.2079, 0.1825, 0.1718, 0.1825, 0.1718, 0.2935, 0.2079, 0.2745, 0.245, 0.1802, 0.1765, 0.1802, 0.1765, 0.2745, 0.245, 0.245, 0.2745, 0.1765, 0.1802, 0.1765, 0.1802, 0.245, 0.2745, 0.2079, 0.2935, 0.1718, 0.1825, 0.1718, 0.1825, 0.2079, 0.2935, 0.1667, 0.3, 0.1667, 0.1833, 0.1667, 0.1833, 0.1667, 0.3, 0.1255, 0.2935, 0.1615, 0.1825, 0.08941, 0.08941, 0.0, 0.0, 0.0, 0.3333, 0.08941, 0.2439, 0.2439, 0.08941, 0.3333, 0.0, 0.0, 0.0, 0.08941, 0.08941, 0.2439, 0.2439, 0.3333, 0.3333, 0.3333, 0.0, 0.2439, 0.08941, 0.08941, 0.2439, 0.0, 0.3333, 0.3333, 0.3333, 0.2439, 0.2439, 0.1615, 0.1825, 0.1569, 0.1802, 0.0883, 0.2745, 0.1255, 0.2935, 0.1569, 0.1802, 0.1532, 0.1765, 0.0588, 0.245, 0.0883, 0.2745, 0.1532, 0.1765, 0.1508, 0.1718, 0.03986, 0.2079, 0.0588, 0.245, 0.1508, 0.1718, 0.15, 0.1667, 0.03333, 0.1667, 0.03986, 0.2079, 0.15, 0.1667, 0.1508, 0.1615, 0.03986, 0.1255, 0.03333, 0.1667, 0.1508, 0.1615, 0.1532, 0.1569, 0.0588, 0.0883, 0.03986, 0.1255, 0.1532, 0.1569, 0.1569, 0.1532, 0.0883, 0.0588, 0.0588, 0.0883, 0.1569, 0.1532, 0.1615, 0.1508, 0.1255, 0.03986, 0.0883, 0.0588, 0.1615, 0.1508, 0.1667, 0.15, 0.1667, 0.03333, 0.1255, 0.03986, 0.1667, 0.15, 0.1718, 0.1508, 0.2079, 0.03986, 0.1667, 0.03333, 0.1718, 0.1508, 0.1765, 0.1532, 0.245, 0.0588, 0.2079, 0.03986, 0.1765, 0.1532, 0.1802, 0.1569, 0.2745, 0.0883, 0.245, 0.0588, 0.1802, 0.1569, 0.1825, 0.1615, 0.2935, 0.1255, 0.2745, 0.0883, 0.1825, 0.1615, 0.1833, 0.1667, 0.3, 0.1667, 0.2935, 0.1255, 0.1833, 0.1667, 0.1825, 0.1718, 0.2935, 0.2079, 0.3, 0.1667, 0.1825, 0.1718, 0.1802, 0.1765, 0.2745, 0.245, 0.2935, 0.2079, 0.1802, 0.1765, 0.1765, 0.1802, 0.245, 0.2745, 0.2745, 0.245, 0.1765, 0.1802, 0.1718, 0.1825, 0.2079, 0.2935, 0.245, 0.2745, 0.1718, 0.1825, 0.1667, 0.1833, 0.1667, 0.3, 0.2079, 0.2935, 0.1667, 0.1833, 0.1615, 0.1825, 0.1255, 0.2935, 0.1667, 0.3, 0.3333, 0.53, 0.3333, 0.47, 0.0, 0.47, 0.0, 0.53, 0.1667, 0.53, 0.1667, 0.47, 0.1718, 0.47, 0.1718, 0.53, 0.1569, 0.53, 0.1569, 0.47, 0.1615, 0.47, 0.1615, 0.53, 0.0, 0.53, 0.0, 0.47, 0.3333, 0.47, 0.3333, 0.53, 0.1569, 0.53, 0.1569, 0.47, 0.1532, 0.47, 0.1532, 0.53, 0.0, 0.53, 0.0, 0.47, 0.3333, 0.47, 0.3333, 0.53, 0.1615, 0.53, 0.1615, 0.47, 0.1569, 0.47, 0.1569, 0.53, 0.3333, 0.53, 0.3333, 0.47, 0.0, 0.47, 0.0, 0.53, 0.1667, 0.53, 0.1667, 0.47, 0.1615, 0.47, 0.1615, 0.53, 0.1718, 0.53, 0.1718, 0.47, 0.1667, 0.47, 0.1667, 0.53, 0.1765, 0.53, 0.1765, 0.47, 0.1718, 0.47, 0.1718, 0.53, 0.1802, 0.53, 0.1802, 0.47, 0.1765, 0.47, 0.1765, 0.53, 0.1615, 0.53, 0.1615, 0.47, 0.1569, 0.47, 0.1569, 0.53, 0.1615, 0.53, 0.1615, 0.47, 0.1667, 0.47, 0.1667, 0.53, 0.1667, 0.53, 0.1667, 0.47, 0.1615, 0.47, 0.1615, 0.53, 0.1569, 0.53, 0.1569, 0.47, 0.1615, 0.47, 0.1615, 0.53, 0.1718, 0.53, 0.1718, 0.47, 0.1667, 0.47, 0.1667, 0.53, 0.1765, 0.53, 0.1765, 0.47, 0.1802, 0.47, 0.1802, 0.53, 0.1765, 0.53, 0.1765, 0.47, 0.1718, 0.47, 0.1718, 0.53, 0.1718, 0.53, 0.1718, 0.47, 0.1765, 0.47, 0.1765, 0.53, 0.1765, 0.53, 0.1765, 0.47, 0.1802, 0.47, 0.1802, 0.53, 0.1667, 0.53, 0.1667, 0.47, 0.1718, 0.47, 0.1718, 0.53, 0.1718, 0.53, 0.1718, 0.47, 0.1765, 0.47, 0.1765, 0.53, 0.1615, 0.53, 0.1615, 0.47, 0.1667, 0.47, 0.1667, 0.53, 0.5773, 0.2439, 0.5773, 0.08941, 0.6667, 0.0, 0.6667, 0.3333, 0.4948, 0.1825, 0.4588, 0.2935, 0.4216, 0.2745, 0.4902, 0.1802, 0.4902, 0.1802, 0.4216, 0.2745, 0.3921, 0.245, 0.4865, 0.1765, 0.4865, 0.1765, 0.3921, 0.245, 0.3732, 0.2079, 0.4841, 0.1718, 0.4841, 0.1718, 0.3732, 0.2079, 0.3667, 0.1667, 0.4833, 0.1667, 0.4833, 0.1667, 0.3667, 0.1667, 0.3732, 0.1255, 0.4841, 0.1615, 0.4841, 0.1615, 0.3732, 0.1255, 0.3921, 0.0883, 0.4865, 0.1569, 0.4865, 0.1569, 0.3921, 0.0883, 0.4216, 0.0588, 0.4902, 0.1532, 0.4902, 0.1532, 0.4216, 0.0588, 0.4588, 0.03986, 0.4948, 0.1508, 0.4948, 0.1508, 0.4588, 0.03986, 0.5, 0.03333, 0.5, 0.15, 0.5, 0.15, 0.5, 0.03333, 0.5412, 0.03986, 0.5052, 0.1508, 0.5052, 0.1508, 0.5412, 0.03986, 0.5784, 0.0588, 0.5098, 0.1532, 0.5098, 0.1532, 0.5784, 0.0588, 0.6079, 0.0883, 0.5135, 0.1569, 0.5135, 0.1569, 0.6079, 0.0883, 0.6268, 0.1255, 0.5159, 0.1615, 0.5159, 0.1615, 0.6268, 0.1255, 0.6333, 0.1667, 0.5167, 0.1667, 0.5167, 0.1667, 0.6333, 0.1667, 0.6268, 0.2079, 0.5159, 0.1718, 0.5159, 0.1718, 0.6268, 0.2079, 0.6079, 0.245, 0.5135, 0.1765, 0.5135, 0.1765, 0.6079, 0.245, 0.5784, 0.2745, 0.5098, 0.1802, 0.5098, 0.1802, 0.5784, 0.2745, 0.5412, 0.2935, 0.5052, 0.1825, 0.5052, 0.1825, 0.5412, 0.2935, 0.5, 0.3, 0.5, 0.1833, 0.5, 0.1833, 0.5, 0.3, 0.4588, 0.2935, 0.4948, 0.1825, 0.5773, 0.2439, 0.6667, 0.3333, 0.6667, 0.0, 0.5773, 0.08941, 0.4948, 0.1825, 0.4902, 0.1802, 0.4216, 0.2745, 0.4588, 0.2935, 0.4902, 0.1802, 0.4865, 0.1765, 0.3921, 0.245, 0.4216, 0.2745, 0.4865, 0.1765, 0.4841, 0.1718, 0.3732, 0.2079, 0.3921, 0.245, 0.4841, 0.1718, 0.4833, 0.1667, 0.3667, 0.1667, 0.3732, 0.2079, 0.4833, 0.1667, 0.4841, 0.1615, 0.3732, 0.1255, 0.3667, 0.1667, 0.4841, 0.1615, 0.4865, 0.1569, 0.3921, 0.0883, 0.3732, 0.1255, 0.4865, 0.1569, 0.4902, 0.1532, 0.4216, 0.0588, 0.3921, 0.0883, 0.4902, 0.1532, 0.4948, 0.1508, 0.4588, 0.03986, 0.4216, 0.0588, 0.4948, 0.1508, 0.5, 0.15, 0.5, 0.03333, 0.4588, 0.03986, 0.5, 0.15, 0.5052, 0.1508, 0.5412, 0.03986, 0.5, 0.03333, 0.5052, 0.1508, 0.5098, 0.1532, 0.5784, 0.0588, 0.5412, 0.03986, 0.5098, 0.1532, 0.5135, 0.1569, 0.6079, 0.0883, 0.5784, 0.0588, 0.5135, 0.1569, 0.5159, 0.1615, 0.6268, 0.1255, 0.6079, 0.0883, 0.5159, 0.1615, 0.5167, 0.1667, 0.6333, 0.1667, 0.6268, 0.1255, 0.5167, 0.1667, 0.5159, 0.1718, 0.6268, 0.2079, 0.6333, 0.1667, 0.5159, 0.1718, 0.5135, 0.1765, 0.6079, 0.245, 0.6268, 0.2079, 0.5135, 0.1765, 0.5098, 0.1802, 0.5784, 0.2745, 0.6079, 0.245, 0.5098, 0.1802, 0.5052, 0.1825, 0.5412, 0.2935, 0.5784, 0.2745, 0.5052, 0.1825, 0.5, 0.1833, 0.5, 0.3, 0.5412, 0.2935, 0.5, 0.1833, 0.4948, 0.1825, 0.4588, 0.2935, 0.5, 0.3, 0.5, 0.53, 0.5, 0.47, 0.5052, 0.47, 0.5052, 0.53, 0.1569, 0.53, 0.1569, 0.47, 0.1615, 0.47, 0.1615, 0.53, 0.4902, 0.53, 0.4902, 0.47, 0.4865, 0.47, 0.4865, 0.53, 0.0, 0.53, 0.0, 0.47, 0.3333, 0.47, 0.3333, 0.53, 0.4948, 0.53, 0.4948, 0.47, 0.4902, 0.47, 0.4902, 0.53, 0.5, 0.53, 0.5, 0.47, 0.4948, 0.47, 0.4948, 0.53, 0.5052, 0.53, 0.5052, 0.47, 0.5, 0.47, 0.5, 0.53, 0.5098, 0.53, 0.5098, 0.47, 0.5052, 0.47, 0.5052, 0.53, 0.5135, 0.53, 0.5135, 0.47, 0.5098, 0.47, 0.5098, 0.53, 0.1615, 0.53, 0.1615, 0.47, 0.1569, 0.47, 0.1569, 0.53, 0.4948, 0.53, 0.4948, 0.47, 0.5, 0.47, 0.5, 0.53, 0.1667, 0.53, 0.1667, 0.47, 0.1615, 0.47, 0.1615, 0.53, 0.4902, 0.53, 0.4902, 0.47, 0.4948, 0.47, 0.4948, 0.53, 0.1718, 0.53, 0.1718, 0.47, 0.1667, 0.47, 0.1667, 0.53, 0.1765, 0.53, 0.1765, 0.47, 0.1802, 0.47, 0.1802, 0.53, 0.1765, 0.53, 0.1765, 0.47, 0.1718, 0.47, 0.1718, 0.53, 0.1718, 0.53, 0.1718, 0.47, 0.1765, 0.47, 0.1765, 0.53, 0.5098, 0.53, 0.5098, 0.47, 0.5135, 0.47, 0.5135, 0.53, 0.1667, 0.53, 0.1667, 0.47, 0.1718, 0.47, 0.1718, 0.53, 0.5052, 0.53, 0.5052, 0.47, 0.5098, 0.47, 0.5098, 0.53, 0.1615, 0.53, 0.1615, 0.47, 0.1667, 0.47, 0.1667, 0.53, 0.9106, 0.2439, 0.9106, 0.08941, 1.0, 0.0, 1.0, 0.3333, 0.8282, 0.1825, 0.7921, 0.2935, 0.755, 0.2745, 0.8235, 0.1802, 0.8235, 0.1802, 0.755, 0.2745, 0.7255, 0.245, 0.8198, 0.1765, 0.8198, 0.1765, 0.7255, 0.245, 0.7065, 0.2079, 0.8175, 0.1718, 0.8175, 0.1718, 0.7065, 0.2079, 0.7, 0.1667, 0.8167, 0.1667, 0.8167, 0.1667, 0.7, 0.1667, 0.7065, 0.1255, 0.8175, 0.1615, 0.8175, 0.1615, 0.7065, 0.1255, 0.7255, 0.0883, 0.8198, 0.1569, 0.8198, 0.1569, 0.7255, 0.0883, 0.755, 0.0588, 0.8235, 0.1532, 0.8235, 0.1532, 0.755, 0.0588, 0.7921, 0.03986, 0.8282, 0.1508, 0.8282, 0.1508, 0.7921, 0.03986, 0.8333, 0.03333, 0.8333, 0.15, 0.8333, 0.15, 0.8333, 0.03333, 0.8745, 0.03986, 0.8385, 0.1508, 0.8385, 0.1508, 0.8745, 0.03986, 0.9117, 0.0588, 0.8431, 0.1532, 0.8431, 0.1532, 0.9117, 0.0588, 0.9412, 0.0883, 0.8468, 0.1569, 0.8468, 0.1569, 0.9412, 0.0883, 0.9601, 0.1255, 0.8492, 0.1615, 0.8492, 0.1615, 0.9601, 0.1255, 0.9667, 0.1667, 0.85, 0.1667, 0.85, 0.1667, 0.9667, 0.1667, 0.9601, 0.2079, 0.8492, 0.1718, 0.8492, 0.1718, 0.9601, 0.2079, 0.9412, 0.245, 0.8468, 0.1765, 0.8468, 0.1765, 0.9412, 0.245, 0.9117, 0.2745, 0.8431, 0.1802, 0.8431, 0.1802, 0.9117, 0.2745, 0.8745, 0.2935, 0.8385, 0.1825, 0.8385, 0.1825, 0.8745, 0.2935, 0.8333, 0.3, 0.8333, 0.1833, 0.8333, 0.1833, 0.8333, 0.3, 0.7921, 0.2935, 0.8282, 0.1825, 0.9106, 0.2439, 1.0, 0.3333, 1.0, 0.0, 0.9106, 0.08941, 0.8282, 0.1825, 0.8235, 0.1802, 0.755, 0.2745, 0.7921, 0.2935, 0.8235, 0.1802, 0.8198, 0.1765, 0.7255, 0.245, 0.755, 0.2745, 0.8198, 0.1765, 0.8175, 0.1718, 0.7065, 0.2079, 0.7255, 0.245, 0.8175, 0.1718, 0.8167, 0.1667, 0.7, 0.1667, 0.7065, 0.2079, 0.8167, 0.1667, 0.8175, 0.1615, 0.7065, 0.1255, 0.7, 0.1667, 0.8175, 0.1615, 0.8198, 0.1569, 0.7255, 0.0883, 0.7065, 0.1255, 0.8198, 0.1569, 0.8235, 0.1532, 0.755, 0.0588, 0.7255, 0.0883, 0.8235, 0.1532, 0.8282, 0.1508, 0.7921, 0.03986, 0.755, 0.0588, 0.8282, 0.1508, 0.8333, 0.15, 0.8333, 0.03333, 0.7921, 0.03986, 0.8333, 0.15, 0.8385, 0.1508, 0.8745, 0.03986, 0.8333, 0.03333, 0.8385, 0.1508, 0.8431, 0.1532, 0.9117, 0.0588, 0.8745, 0.03986, 0.8431, 0.1532, 0.8468, 0.1569, 0.9412, 0.0883, 0.9117, 0.0588, 0.8468, 0.1569, 0.8492, 0.1615, 0.9601, 0.1255, 0.9412, 0.0883, 0.8492, 0.1615, 0.85, 0.1667, 0.9667, 0.1667, 0.9601, 0.1255, 0.85, 0.1667, 0.8492, 0.1718, 0.9601, 0.2079, 0.9667, 0.1667, 0.8492, 0.1718, 0.8468, 0.1765, 0.9412, 0.245, 0.9601, 0.2079, 0.8468, 0.1765, 0.8431, 0.1802, 0.9117, 0.2745, 0.9412, 0.245, 0.8431, 0.1802, 0.8385, 0.1825, 0.8745, 0.2935, 0.9117, 0.2745, 0.8385, 0.1825, 0.8333, 0.1833, 0.8333, 0.3, 0.8745, 0.2935, 0.8333, 0.1833, 0.8282, 0.1825, 0.7921, 0.2935, 0.8333, 0.3, 0.8333, 0.53, 0.8333, 0.47, 0.8385, 0.47, 0.8385, 0.53, 0.1569, 0.53, 0.1569, 0.47, 0.1615, 0.47, 0.1615, 0.53, 0.1532, 0.53, 0.1532, 0.47, 0.1569, 0.47, 0.1569, 0.53, 0.0, 0.53, 0.0, 0.47, 0.3333, 0.47, 0.3333, 0.53, 0.8282, 0.53, 0.8282, 0.47, 0.8235, 0.47, 0.8235, 0.53, 0.8333, 0.53, 0.8333, 0.47, 0.8282, 0.47, 0.8282, 0.53, 0.8385, 0.53, 0.8385, 0.47, 0.8333, 0.47, 0.8333, 0.53, 0.8431, 0.53, 0.8431, 0.47, 0.8385, 0.47, 0.8385, 0.53, 0.1569, 0.53, 0.1569, 0.47, 0.1532, 0.47, 0.1532, 0.53, 0.1615, 0.53, 0.1615, 0.47, 0.1569, 0.47, 0.1569, 0.53, 0.8282, 0.53, 0.8282, 0.47, 0.8333, 0.47, 0.8333, 0.53, 0.1667, 0.53, 0.1667, 0.47, 0.1615, 0.47, 0.1615, 0.53, 0.8235, 0.53, 0.8235, 0.47, 0.8282, 0.47, 0.8282, 0.53, 0.1718, 0.53, 0.1718, 0.47, 0.1667, 0.47, 0.1667, 0.53, 0.1765, 0.53, 0.1765, 0.47, 0.1802, 0.47, 0.1802, 0.53, 0.1765, 0.53, 0.1765, 0.47, 0.1718, 0.47, 0.1718, 0.53, 0.1718, 0.53, 0.1718, 0.47, 0.1765, 0.47, 0.1765, 0.53, 0.8431, 0.53, 0.8431, 0.47, 0.8468, 0.47, 0.8468, 0.53, 0.1667, 0.53, 0.1667, 0.47, 0.1718, 0.47, 0.1718, 0.53, 0.8385, 0.53, 0.8385, 0.47, 0.8431, 0.47, 0.8431, 0.53, 0.1615, 0.53, 0.1615, 0.47, 0.1667, 0.47, 0.1667, 0.53, 0.08941, 0.5773, 0.2439, 0.5773, 0.3333, 0.6667, 0.0, 0.6667, 0.1615, 0.5159, 0.1255, 0.6268, 0.0883, 0.6079, 0.1569, 0.5135, 0.1569, 0.5135, 0.0883, 0.6079, 0.0588, 0.5784, 0.1532, 0.5098, 0.1532, 0.5098, 0.0588, 0.5784, 0.03986, 0.5412, 0.1508, 0.5052, 0.1508, 0.5052, 0.03986, 0.5412, 0.03333, 0.5, 0.15, 0.5, 0.15, 0.5, 0.03333, 0.5, 0.03986, 0.4588, 0.1508, 0.4948, 0.1508, 0.4948, 0.03986, 0.4588, 0.0588, 0.4216, 0.1532, 0.4902, 0.1532, 0.4902, 0.0588, 0.4216, 0.0883, 0.3921, 0.1569, 0.4865, 0.1569, 0.4865, 0.0883, 0.3921, 0.1255, 0.3732, 0.1615, 0.4841, 0.1615, 0.4841, 0.1255, 0.3732, 0.1667, 0.3667, 0.1667, 0.4833, 0.1667, 0.4833, 0.1667, 0.3667, 0.2079, 0.3732, 0.1718, 0.4841, 0.1718, 0.4841, 0.2079, 0.3732, 0.245, 0.3921, 0.1765, 0.4865, 0.1765, 0.4865, 0.245, 0.3921, 0.2745, 0.4216, 0.1802, 0.4902, 0.1802, 0.4902, 0.2745, 0.4216, 0.2935, 0.4588, 0.1825, 0.4948, 0.1825, 0.4948, 0.2935, 0.4588, 0.3, 0.5, 0.1833, 0.5, 0.1833, 0.5, 0.3, 0.5, 0.2935, 0.5412, 0.1825, 0.5052, 0.1825, 0.5052, 0.2935, 0.5412, 0.2745, 0.5784, 0.1802, 0.5098, 0.1802, 0.5098, 0.2745, 0.5784, 0.245, 0.6079, 0.1765, 0.5135, 0.1765, 0.5135, 0.245, 0.6079, 0.2079, 0.6268, 0.1718, 0.5159, 0.1718, 0.5159, 0.2079, 0.6268, 0.1667, 0.6333, 0.1667, 0.5167, 0.1667, 0.5167, 0.1667, 0.6333, 0.1255, 0.6268, 0.1615, 0.5159, 0.08941, 0.5773, 0.0, 0.6667, 0.3333, 0.6667, 0.2439, 0.5773, 0.1615, 0.5159, 0.1569, 0.5135, 0.0883, 0.6079, 0.1255, 0.6268, 0.1569, 0.5135, 0.1532, 0.5098, 0.0588, 0.5784, 0.0883, 0.6079, 0.1532, 0.5098, 0.1508, 0.5052, 0.03986, 0.5412, 0.0588, 0.5784, 0.1508, 0.5052, 0.15, 0.5, 0.03333, 0.5, 0.03986, 0.5412, 0.15, 0.5, 0.1508, 0.4948, 0.03986, 0.4588, 0.03333, 0.5, 0.1508, 0.4948, 0.1532, 0.4902, 0.0588, 0.4216, 0.03986, 0.4588, 0.1532, 0.4902, 0.1569, 0.4865, 0.0883, 0.3921, 0.0588, 0.4216, 0.1569, 0.4865, 0.1615, 0.4841, 0.1255, 0.3732, 0.0883, 0.3921, 0.1615, 0.4841, 0.1667, 0.4833, 0.1667, 0.3667, 0.1255, 0.3732, 0.1667, 0.4833, 0.1718, 0.4841, 0.2079, 0.3732, 0.1667, 0.3667, 0.1718, 0.4841, 0.1765, 0.4865, 0.245, 0.3921, 0.2079, 0.3732, 0.1765, 0.4865, 0.1802, 0.4902, 0.2745, 0.4216, 0.245, 0.3921, 0.1802, 0.4902, 0.1825, 0.4948, 0.2935, 0.4588, 0.2745, 0.4216, 0.1825, 0.4948, 0.1833, 0.5, 0.3, 0.5, 0.2935, 0.4588, 0.1833, 0.5, 0.1825, 0.5052, 0.2935, 0.5412, 0.3, 0.5, 0.1825, 0.5052, 0.1802, 0.5098, 0.2745, 0.5784, 0.2935, 0.5412, 0.1802, 0.5098, 0.1765, 0.5135, 0.245, 0.6079, 0.2745, 0.5784, 0.1765, 0.5135, 0.1718, 0.5159, 0.2079, 0.6268, 0.245, 0.6079, 0.1718, 0.5159, 0.1667, 0.5167, 0.1667, 0.6333, 0.2079, 0.6268, 0.1667, 0.5167, 0.1615, 0.5159, 0.1255, 0.6268, 0.1667, 0.6333, 0.1667, 0.53, 0.1667, 0.47, 0.1718, 0.47, 0.1718, 0.53, 0.4902, 0.53, 0.4902, 0.47, 0.4948, 0.47, 0.4948, 0.53, 0.4865, 0.53, 0.4865, 0.47, 0.4902, 0.47, 0.4902, 0.53, 0.1615, 0.53, 0.1615, 0.47, 0.1569, 0.47, 0.1569, 0.53, 0.3333, 0.53, 0.3333, 0.47, 0.0, 0.47, 0.0, 0.53, 0.1667, 0.53, 0.1667, 0.47, 0.1615, 0.47, 0.1615, 0.53, 0.1718, 0.53, 0.1718, 0.47, 0.1667, 0.47, 0.1667, 0.53, 0.1765, 0.53, 0.1765, 0.47, 0.1718, 0.47, 0.1718, 0.53, 0.1802, 0.53, 0.1802, 0.47, 0.1765, 0.47, 0.1765, 0.53, 0.4948, 0.53, 0.4948, 0.47, 0.4902, 0.47, 0.4902, 0.53, 0.1615, 0.53, 0.1615, 0.47, 0.1667, 0.47, 0.1667, 0.53, 0.5, 0.53, 0.5, 0.47, 0.4948, 0.47, 0.4948, 0.53, 0.1569, 0.53, 0.1569, 0.47, 0.1615, 0.47, 0.1615, 0.53, 0.5052, 0.53, 0.5052, 0.47, 0.5, 0.47, 0.5, 0.53, 0.1532, 0.53, 0.1532, 0.47, 0.1569, 0.47, 0.1569, 0.53, 0.5098, 0.53, 0.5098, 0.47, 0.5052, 0.47, 0.5052, 0.53, 0.5052, 0.53, 0.5052, 0.47, 0.5098, 0.47, 0.5098, 0.53, 0.5135, 0.53, 0.5135, 0.47, 0.5098, 0.47, 0.5098, 0.53, 0.5, 0.53, 0.5, 0.47, 0.5052, 0.47, 0.5052, 0.53, 0.1718, 0.53, 0.1718, 0.47, 0.1765, 0.47, 0.1765, 0.53, 0.4948, 0.53, 0.4948, 0.47, 0.5, 0.47, 0.5, 0.53, 0.4948, 0.5159, 0.4588, 0.6268, 0.4216, 0.6079, 0.4902, 0.5135, 0.4902, 0.5135, 0.4216, 0.6079, 0.3921, 0.5784, 0.4865, 0.5098, 0.4865, 0.5098, 0.3921, 0.5784, 0.3732, 0.5412, 0.4841, 0.5052, 0.4841, 0.5052, 0.3732, 0.5412, 0.3667, 0.5, 0.4833, 0.5, 0.4833, 0.5, 0.3667, 0.5, 0.3732, 0.4588, 0.4841, 0.4948, 0.4841, 0.4948, 0.3732, 0.4588, 0.3921, 0.4216, 0.4865, 0.4902, 0.4865, 0.4902, 0.3921, 0.4216, 0.4216, 0.3921, 0.4902, 0.4865, 0.4902, 0.4865, 0.4216, 0.3921, 0.4588, 0.3732, 0.4948, 0.4841, 0.4948, 0.4841, 0.4588, 0.3732, 0.5, 0.3667, 0.5, 0.4833, 0.5, 0.4833, 0.5, 0.3667, 0.5412, 0.3732, 0.5052, 0.4841, 0.5052, 0.4841, 0.5412, 0.3732, 0.5784, 0.3921, 0.5098, 0.4865, 0.5098, 0.4865, 0.5784, 0.3921, 0.6079, 0.4216, 0.5135, 0.4902, 0.5135, 0.4902, 0.6079, 0.4216, 0.6268, 0.4588, 0.5159, 0.4948, 0.5159, 0.4948, 0.6268, 0.4588, 0.6333, 0.5, 0.5167, 0.5, 0.5167, 0.5, 0.6333, 0.5, 0.6268, 0.5412, 0.5159, 0.5052, 0.5159, 0.5052, 0.6268, 0.5412, 0.6079, 0.5784, 0.5135, 0.5098, 0.5135, 0.5098, 0.6079, 0.5784, 0.5784, 0.6079, 0.5098, 0.5135, 0.5098, 0.5135, 0.5784, 0.6079, 0.5412, 0.6268, 0.5052, 0.5159, 0.5052, 0.5159, 0.5412, 0.6268, 0.5, 0.6333, 0.5, 0.5167, 0.5, 0.5167, 0.5, 0.6333, 0.4588, 0.6268, 0.4948, 0.5159, 0.4948, 0.5159, 0.4902, 0.5135, 0.4216, 0.6079, 0.4588, 0.6268, 0.4902, 0.5135, 0.4865, 0.5098, 0.3921, 0.5784, 0.4216, 0.6079, 0.4865, 0.5098, 0.4841, 0.5052, 0.3732, 0.5412, 0.3921, 0.5784, 0.4841, 0.5052, 0.4833, 0.5, 0.3667, 0.5, 0.3732, 0.5412, 0.4833, 0.5, 0.4841, 0.4948, 0.3732, 0.4588, 0.3667, 0.5, 0.4841, 0.4948, 0.4865, 0.4902, 0.3921, 0.4216, 0.3732, 0.4588, 0.4865, 0.4902, 0.4902, 0.4865, 0.4216, 0.3921, 0.3921, 0.4216, 0.4902, 0.4865, 0.4948, 0.4841, 0.4588, 0.3732, 0.4216, 0.3921, 0.4948, 0.4841, 0.5, 0.4833, 0.5, 0.3667, 0.4588, 0.3732, 0.5, 0.4833, 0.5052, 0.4841, 0.5412, 0.3732, 0.5, 0.3667, 0.5052, 0.4841, 0.5098, 0.4865, 0.5784, 0.3921, 0.5412, 0.3732, 0.5098, 0.4865, 0.5135, 0.4902, 0.6079, 0.4216, 0.5784, 0.3921, 0.5135, 0.4902, 0.5159, 0.4948, 0.6268, 0.4588, 0.6079, 0.4216, 0.5159, 0.4948, 0.5167, 0.5, 0.6333, 0.5, 0.6268, 0.4588, 0.5167, 0.5, 0.5159, 0.5052, 0.6268, 0.5412, 0.6333, 0.5, 0.5159, 0.5052, 0.5135, 0.5098, 0.6079, 0.5784, 0.6268, 0.5412, 0.5135, 0.5098, 0.5098, 0.5135, 0.5784, 0.6079, 0.6079, 0.5784, 0.5098, 0.5135, 0.5052, 0.5159, 0.5412, 0.6268, 0.5784, 0.6079, 0.5052, 0.5159, 0.5, 0.5167, 0.5, 0.6333, 0.5412, 0.6268, 0.5, 0.5167, 0.4948, 0.5159, 0.4588, 0.6268, 0.5, 0.6333, 0.5, 0.53, 0.5, 0.47, 0.5052, 0.47, 0.5052, 0.53, 0.4902, 0.53, 0.4902, 0.47, 0.4948, 0.47, 0.4948, 0.53, 0.4865, 0.53, 0.4865, 0.47, 0.4902, 0.47, 0.4902, 0.53, 0.4948, 0.53, 0.4948, 0.47, 0.4902, 0.47, 0.4902, 0.53, 0.5, 0.53, 0.5, 0.47, 0.4948, 0.47, 0.4948, 0.53, 0.5052, 0.53, 0.5052, 0.47, 0.5, 0.47, 0.5, 0.53, 0.5098, 0.53, 0.5098, 0.47, 0.5052, 0.47, 0.5052, 0.53, 0.5135, 0.53, 0.5135, 0.47, 0.5098, 0.47, 0.5098, 0.53, 0.4948, 0.53, 0.4948, 0.47, 0.4902, 0.47, 0.4902, 0.53, 0.4948, 0.53, 0.4948, 0.47, 0.5, 0.47, 0.5, 0.53, 0.5, 0.53, 0.5, 0.47, 0.4948, 0.47, 0.4948, 0.53, 0.4902, 0.53, 0.4902, 0.47, 0.4948, 0.47, 0.4948, 0.53, 0.5052, 0.53, 0.5052, 0.47, 0.5, 0.47, 0.5, 0.53, 0.4865, 0.53, 0.4865, 0.47, 0.4902, 0.47, 0.4902, 0.53, 0.5098, 0.53, 0.5098, 0.47, 0.5052, 0.47, 0.5052, 0.53, 0.5052, 0.53, 0.5052, 0.47, 0.5098, 0.47, 0.5098, 0.53, 0.5135, 0.53, 0.5135, 0.47, 0.5098, 0.47, 0.5098, 0.53, 0.5, 0.53, 0.5, 0.47, 0.5052, 0.47, 0.5052, 0.53, 0.5052, 0.53, 0.5052, 0.47, 0.5098, 0.47, 0.5098, 0.53, 0.4948, 0.53, 0.4948, 0.47, 0.5, 0.47, 0.5, 0.53, 0.8282, 0.5159, 0.7921, 0.6268, 0.755, 0.6079, 0.8235, 0.5135, 0.8235, 0.5135, 0.755, 0.6079, 0.7255, 0.5784, 0.8198, 0.5098, 0.8198, 0.5098, 0.7255, 0.5784, 0.7065, 0.5412, 0.8175, 0.5052, 0.8175, 0.5052, 0.7065, 0.5412, 0.7, 0.5, 0.8167, 0.5, 0.8167, 0.5, 0.7, 0.5, 0.7065, 0.4588, 0.8175, 0.4948, 0.8175, 0.4948, 0.7065, 0.4588, 0.7255, 0.4216, 0.8198, 0.4902, 0.8198, 0.4902, 0.7255, 0.4216, 0.755, 0.3921, 0.8235, 0.4865, 0.8235, 0.4865, 0.755, 0.3921, 0.7921, 0.3732, 0.8282, 0.4841, 0.8282, 0.4841, 0.7921, 0.3732, 0.8333, 0.3667, 0.8333, 0.4833, 0.8333, 0.4833, 0.8333, 0.3667, 0.8745, 0.3732, 0.8385, 0.4841, 0.8385, 0.4841, 0.8745, 0.3732, 0.9117, 0.3921, 0.8431, 0.4865, 0.8431, 0.4865, 0.9117, 0.3921, 0.9412, 0.4216, 0.8468, 0.4902, 0.8468, 0.4902, 0.9412, 0.4216, 0.9601, 0.4588, 0.8492, 0.4948, 0.8492, 0.4948, 0.9601, 0.4588, 0.9667, 0.5, 0.85, 0.5, 0.85, 0.5, 0.9667, 0.5, 0.9601, 0.5412, 0.8492, 0.5052, 0.8492, 0.5052, 0.9601, 0.5412, 0.9412, 0.5784, 0.8468, 0.5098, 0.8468, 0.5098, 0.9412, 0.5784, 0.9117, 0.6079, 0.8431, 0.5135, 0.8431, 0.5135, 0.9117, 0.6079, 0.8745, 0.6268, 0.8385, 0.5159, 0.8385, 0.5159, 0.8745, 0.6268, 0.8333, 0.6333, 0.8333, 0.5167, 0.8333, 0.5167, 0.8333, 0.6333, 0.7921, 0.6268, 0.8282, 0.5159, 0.8282, 0.5159, 0.8235, 0.5135, 0.755, 0.6079, 0.7921, 0.6268, 0.8235, 0.5135, 0.8198, 0.5098, 0.7255, 0.5784, 0.755, 0.6079, 0.8198, 0.5098, 0.8175, 0.5052, 0.7065, 0.5412, 0.7255, 0.5784, 0.8175, 0.5052, 0.8167, 0.5, 0.7, 0.5, 0.7065, 0.5412, 0.8167, 0.5, 0.8175, 0.4948, 0.7065, 0.4588, 0.7, 0.5, 0.8175, 0.4948, 0.8198, 0.4902, 0.7255, 0.4216, 0.7065, 0.4588, 0.8198, 0.4902, 0.8235, 0.4865, 0.755, 0.3921, 0.7255, 0.4216, 0.8235, 0.4865, 0.8282, 0.4841, 0.7921, 0.3732, 0.755, 0.3921, 0.8282, 0.4841, 0.8333, 0.4833, 0.8333, 0.3667, 0.7921, 0.3732, 0.8333, 0.4833, 0.8385, 0.4841, 0.8745, 0.3732, 0.8333, 0.3667, 0.8385, 0.4841, 0.8431, 0.4865, 0.9117, 0.3921, 0.8745, 0.3732, 0.8431, 0.4865, 0.8468, 0.4902, 0.9412, 0.4216, 0.9117, 0.3921, 0.8468, 0.4902, 0.8492, 0.4948, 0.9601, 0.4588, 0.9412, 0.4216, 0.8492, 0.4948, 0.85, 0.5, 0.9667, 0.5, 0.9601, 0.4588, 0.85, 0.5, 0.8492, 0.5052, 0.9601, 0.5412, 0.9667, 0.5, 0.8492, 0.5052, 0.8468, 0.5098, 0.9412, 0.5784, 0.9601, 0.5412, 0.8468, 0.5098, 0.8431, 0.5135, 0.9117, 0.6079, 0.9412, 0.5784, 0.8431, 0.5135, 0.8385, 0.5159, 0.8745, 0.6268, 0.9117, 0.6079, 0.8385, 0.5159, 0.8333, 0.5167, 0.8333, 0.6333, 0.8745, 0.6268, 0.8333, 0.5167, 0.8282, 0.5159, 0.7921, 0.6268, 0.8333, 0.6333, 0.8333, 0.53, 0.8333, 0.47, 0.8385, 0.47, 0.8385, 0.53, 0.4902, 0.53, 0.4902, 0.47, 0.4948, 0.47, 0.4948, 0.53, 0.4865, 0.53, 0.4865, 0.47, 0.4902, 0.47, 0.4902, 0.53, 0.8282, 0.53, 0.8282, 0.47, 0.8235, 0.47, 0.8235, 0.53, 0.8333, 0.53, 0.8333, 0.47, 0.8282, 0.47, 0.8282, 0.53, 0.8385, 0.53, 0.8385, 0.47, 0.8333, 0.47, 0.8333, 0.53, 0.8431, 0.53, 0.8431, 0.47, 0.8385, 0.47, 0.8385, 0.53, 0.4902, 0.53, 0.4902, 0.47, 0.4865, 0.47, 0.4865, 0.53, 0.4948, 0.53, 0.4948, 0.47, 0.4902, 0.47, 0.4902, 0.53, 0.8282, 0.53, 0.8282, 0.47, 0.8333, 0.47, 0.8333, 0.53, 0.5, 0.53, 0.5, 0.47, 0.4948, 0.47, 0.4948, 0.53, 0.8235, 0.53, 0.8235, 0.47, 0.8282, 0.47, 0.8282, 0.53, 0.5052, 0.53, 0.5052, 0.47, 0.5, 0.47, 0.5, 0.53, 0.5098, 0.53, 0.5098, 0.47, 0.5135, 0.47, 0.5135, 0.53, 0.5098, 0.53, 0.5098, 0.47, 0.5052, 0.47, 0.5052, 0.53, 0.5052, 0.53, 0.5052, 0.47, 0.5098, 0.47, 0.5098, 0.53, 0.8431, 0.53, 0.8431, 0.47, 0.8468, 0.47, 0.8468, 0.53, 0.5, 0.53, 0.5, 0.47, 0.5052, 0.47, 0.5052, 0.53, 0.8385, 0.53, 0.8385, 0.47, 0.8431, 0.47, 0.8431, 0.53, 0.4948, 0.53, 0.4948, 0.47, 0.5, 0.47, 0.5, 0.53, 0.08941, 0.9106, 0.2439, 0.9106, 0.3333, 1.0, 0.0, 1.0, 0.1615, 0.8492, 0.1255, 0.9601, 0.0883, 0.9412, 0.1569, 0.8468, 0.1569, 0.8468, 0.0883, 0.9412, 0.0588, 0.9117, 0.1532, 0.8431, 0.1532, 0.8431, 0.0588, 0.9117, 0.03986, 0.8745, 0.1508, 0.8385, 0.1508, 0.8385, 0.03986, 0.8745, 0.03333, 0.8333, 0.15, 0.8333, 0.15, 0.8333, 0.03333, 0.8333, 0.03986, 0.7921, 0.1508, 0.8282, 0.1508, 0.8282, 0.03986, 0.7921, 0.0588, 0.755, 0.1532, 0.8235, 0.1532, 0.8235, 0.0588, 0.755, 0.0883, 0.7255, 0.1569, 0.8198, 0.1569, 0.8198, 0.0883, 0.7255, 0.1255, 0.7065, 0.1615, 0.8175, 0.1615, 0.8175, 0.1255, 0.7065, 0.1667, 0.7, 0.1667, 0.8167, 0.1667, 0.8167, 0.1667, 0.7, 0.2079, 0.7065, 0.1718, 0.8175, 0.1718, 0.8175, 0.2079, 0.7065, 0.245, 0.7255, 0.1765, 0.8198, 0.1765, 0.8198, 0.245, 0.7255, 0.2745, 0.755, 0.1802, 0.8235, 0.1802, 0.8235, 0.2745, 0.755, 0.2935, 0.7921, 0.1825, 0.8282, 0.1825, 0.8282, 0.2935, 0.7921, 0.3, 0.8333, 0.1833, 0.8333, 0.1833, 0.8333, 0.3, 0.8333, 0.2935, 0.8745, 0.1825, 0.8385, 0.1825, 0.8385, 0.2935, 0.8745, 0.2745, 0.9117, 0.1802, 0.8431, 0.1802, 0.8431, 0.2745, 0.9117, 0.245, 0.9412, 0.1765, 0.8468, 0.1765, 0.8468, 0.245, 0.9412, 0.2079, 0.9601, 0.1718, 0.8492, 0.1718, 0.8492, 0.2079, 0.9601, 0.1667, 0.9667, 0.1667, 0.85, 0.1667, 0.85, 0.1667, 0.9667, 0.1255, 0.9601, 0.1615, 0.8492, 0.08941, 0.9106, 0.0, 1.0, 0.3333, 1.0, 0.2439, 0.9106, 0.1615, 0.8492, 0.1569, 0.8468, 0.0883, 0.9412, 0.1255, 0.9601, 0.1569, 0.8468, 0.1532, 0.8431, 0.0588, 0.9117, 0.0883, 0.9412, 0.1532, 0.8431, 0.1508, 0.8385, 0.03986, 0.8745, 0.0588, 0.9117, 0.1508, 0.8385, 0.15, 0.8333, 0.03333, 0.8333, 0.03986, 0.8745, 0.15, 0.8333, 0.1508, 0.8282, 0.03986, 0.7921, 0.03333, 0.8333, 0.1508, 0.8282, 0.1532, 0.8235, 0.0588, 0.755, 0.03986, 0.7921, 0.1532, 0.8235, 0.1569, 0.8198, 0.0883, 0.7255, 0.0588, 0.755, 0.1569, 0.8198, 0.1615, 0.8175, 0.1255, 0.7065, 0.0883, 0.7255, 0.1615, 0.8175, 0.1667, 0.8167, 0.1667, 0.7, 0.1255, 0.7065, 0.1667, 0.8167, 0.1718, 0.8175, 0.2079, 0.7065, 0.1667, 0.7, 0.1718, 0.8175, 0.1765, 0.8198, 0.245, 0.7255, 0.2079, 0.7065, 0.1765, 0.8198, 0.1802, 0.8235, 0.2745, 0.755, 0.245, 0.7255, 0.1802, 0.8235, 0.1825, 0.8282, 0.2935, 0.7921, 0.2745, 0.755, 0.1825, 0.8282, 0.1833, 0.8333, 0.3, 0.8333, 0.2935, 0.7921, 0.1833, 0.8333, 0.1825, 0.8385, 0.2935, 0.8745, 0.3, 0.8333, 0.1825, 0.8385, 0.1802, 0.8431, 0.2745, 0.9117, 0.2935, 0.8745, 0.1802, 0.8431, 0.1765, 0.8468, 0.245, 0.9412, 0.2745, 0.9117, 0.1765, 0.8468, 0.1718, 0.8492, 0.2079, 0.9601, 0.245, 0.9412, 0.1718, 0.8492, 0.1667, 0.85, 0.1667, 0.9667, 0.2079, 0.9601, 0.1667, 0.85, 0.1615, 0.8492, 0.1255, 0.9601, 0.1667, 0.9667, 0.1667, 0.53, 0.1667, 0.47, 0.1718, 0.47, 0.1718, 0.53, 0.8235, 0.53, 0.8235, 0.47, 0.8282, 0.47, 0.8282, 0.53, 0.1569, 0.53, 0.1569, 0.47, 0.1532, 0.47, 0.1532, 0.53, 0.1615, 0.53, 0.1615, 0.47, 0.1569, 0.47, 0.1569, 0.53, 0.3333, 0.53, 0.3333, 0.47, 0.0, 0.47, 0.0, 0.53, 0.1667, 0.53, 0.1667, 0.47, 0.1615, 0.47, 0.1615, 0.53, 0.1718, 0.53, 0.1718, 0.47, 0.1667, 0.47, 0.1667, 0.53, 0.1765, 0.53, 0.1765, 0.47, 0.1718, 0.47, 0.1718, 0.53, 0.1802, 0.53, 0.1802, 0.47, 0.1765, 0.47, 0.1765, 0.53, 0.8282, 0.53, 0.8282, 0.47, 0.8235, 0.47, 0.8235, 0.53, 0.1615, 0.53, 0.1615, 0.47, 0.1667, 0.47, 0.1667, 0.53, 0.8333, 0.53, 0.8333, 0.47, 0.8282, 0.47, 0.8282, 0.53, 0.1569, 0.53, 0.1569, 0.47, 0.1615, 0.47, 0.1615, 0.53, 0.8385, 0.53, 0.8385, 0.47, 0.8333, 0.47, 0.8333, 0.53, 0.1532, 0.53, 0.1532, 0.47, 0.1569, 0.47, 0.1569, 0.53, 0.8431, 0.53, 0.8431, 0.47, 0.8385, 0.47, 0.8385, 0.53, 0.8385, 0.53, 0.8385, 0.47, 0.8431, 0.47, 0.8431, 0.53, 0.1765, 0.53, 0.1765, 0.47, 0.1802, 0.47, 0.1802, 0.53, 0.8333, 0.53, 0.8333, 0.47, 0.8385, 0.47, 0.8385, 0.53, 0.1718, 0.53, 0.1718, 0.47, 0.1765, 0.47, 0.1765, 0.53, 0.8282, 0.53, 0.8282, 0.47, 0.8333, 0.47, 0.8333, 0.53, 0.4948, 0.8492, 0.4588, 0.9601, 0.4216, 0.9412, 0.4902, 0.8468, 0.4902, 0.8468, 0.4216, 0.9412, 0.3921, 0.9117, 0.4865, 0.8431, 0.4865, 0.8431, 0.3921, 0.9117, 0.3732, 0.8745, 0.4841, 0.8385, 0.4841, 0.8385, 0.3732, 0.8745, 0.3667, 0.8333, 0.4833, 0.8333, 0.4833, 0.8333, 0.3667, 0.8333, 0.3732, 0.7921, 0.4841, 0.8282, 0.4841, 0.8282, 0.3732, 0.7921, 0.3921, 0.755, 0.4865, 0.8235, 0.4865, 0.8235, 0.3921, 0.755, 0.4216, 0.7255, 0.4902, 0.8198, 0.4902, 0.8198, 0.4216, 0.7255, 0.4588, 0.7065, 0.4948, 0.8175, 0.4948, 0.8175, 0.4588, 0.7065, 0.5, 0.7, 0.5, 0.8167, 0.5, 0.8167, 0.5, 0.7, 0.5412, 0.7065, 0.5052, 0.8175, 0.5052, 0.8175, 0.5412, 0.7065, 0.5784, 0.7255, 0.5098, 0.8198, 0.5098, 0.8198, 0.5784, 0.7255, 0.6079, 0.755, 0.5135, 0.8235, 0.5135, 0.8235, 0.6079, 0.755, 0.6268, 0.7921, 0.5159, 0.8282, 0.5159, 0.8282, 0.6268, 0.7921, 0.6333, 0.8333, 0.5167, 0.8333, 0.5167, 0.8333, 0.6333, 0.8333, 0.6268, 0.8745, 0.5159, 0.8385, 0.5159, 0.8385, 0.6268, 0.8745, 0.6079, 0.9117, 0.5135, 0.8431, 0.5135, 0.8431, 0.6079, 0.9117, 0.5784, 0.9412, 0.5098, 0.8468, 0.5098, 0.8468, 0.5784, 0.9412, 0.5412, 0.9601, 0.5052, 0.8492, 0.5052, 0.8492, 0.5412, 0.9601, 0.5, 0.9667, 0.5, 0.85, 0.5, 0.85, 0.5, 0.9667, 0.4588, 0.9601, 0.4948, 0.8492, 0.4948, 0.8492, 0.4902, 0.8468, 0.4216, 0.9412, 0.4588, 0.9601, 0.4902, 0.8468, 0.4865, 0.8431, 0.3921, 0.9117, 0.4216, 0.9412, 0.4865, 0.8431, 0.4841, 0.8385, 0.3732, 0.8745, 0.3921, 0.9117, 0.4841, 0.8385, 0.4833, 0.8333, 0.3667, 0.8333, 0.3732, 0.8745, 0.4833, 0.8333, 0.4841, 0.8282, 0.3732, 0.7921, 0.3667, 0.8333, 0.4841, 0.8282, 0.4865, 0.8235, 0.3921, 0.755, 0.3732, 0.7921, 0.4865, 0.8235, 0.4902, 0.8198, 0.4216, 0.7255, 0.3921, 0.755, 0.4902, 0.8198, 0.4948, 0.8175, 0.4588, 0.7065, 0.4216, 0.7255, 0.4948, 0.8175, 0.5, 0.8167, 0.5, 0.7, 0.4588, 0.7065, 0.5, 0.8167, 0.5052, 0.8175, 0.5412, 0.7065, 0.5, 0.7, 0.5052, 0.8175, 0.5098, 0.8198, 0.5784, 0.7255, 0.5412, 0.7065, 0.5098, 0.8198, 0.5135, 0.8235, 0.6079, 0.755, 0.5784, 0.7255, 0.5135, 0.8235, 0.5159, 0.8282, 0.6268, 0.7921, 0.6079, 0.755, 0.5159, 0.8282, 0.5167, 0.8333, 0.6333, 0.8333, 0.6268, 0.7921, 0.5167, 0.8333, 0.5159, 0.8385, 0.6268, 0.8745, 0.6333, 0.8333, 0.5159, 0.8385, 0.5135, 0.8431, 0.6079, 0.9117, 0.6268, 0.8745, 0.5135, 0.8431, 0.5098, 0.8468, 0.5784, 0.9412, 0.6079, 0.9117, 0.5098, 0.8468, 0.5052, 0.8492, 0.5412, 0.9601, 0.5784, 0.9412, 0.5052, 0.8492, 0.5, 0.85, 0.5, 0.9667, 0.5412, 0.9601, 0.5, 0.85, 0.4948, 0.8492, 0.4588, 0.9601, 0.5, 0.9667, 0.5, 0.53, 0.5, 0.47, 0.5052, 0.47, 0.5052, 0.53, 0.8235, 0.53, 0.8235, 0.47, 0.8282, 0.47, 0.8282, 0.53, 0.4902, 0.53, 0.4902, 0.47, 0.4865, 0.47, 0.4865, 0.53, 0.4948, 0.53, 0.4948, 0.47, 0.4902, 0.47, 0.4902, 0.53, 0.5, 0.53, 0.5, 0.47, 0.4948, 0.47, 0.4948, 0.53, 0.5052, 0.53, 0.5052, 0.47, 0.5, 0.47, 0.5, 0.53, 0.5098, 0.53, 0.5098, 0.47, 0.5052, 0.47, 0.5052, 0.53, 0.5135, 0.53, 0.5135, 0.47, 0.5098, 0.47, 0.5098, 0.53, 0.8282, 0.53, 0.8282, 0.47, 0.8235, 0.47, 0.8235, 0.53, 0.4948, 0.53, 0.4948, 0.47, 0.5, 0.47, 0.5, 0.53, 0.8333, 0.53, 0.8333, 0.47, 0.8282, 0.47, 0.8282, 0.53, 0.4902, 0.53, 0.4902, 0.47, 0.4948, 0.47, 0.4948, 0.53, 0.8385, 0.53, 0.8385, 0.47, 0.8333, 0.47, 0.8333, 0.53, 0.4865, 0.53, 0.4865, 0.47, 0.4902, 0.47, 0.4902, 0.53, 0.8431, 0.53, 0.8431, 0.47, 0.8385, 0.47, 0.8385, 0.53, 0.8385, 0.53, 0.8385, 0.47, 0.8431, 0.47, 0.8431, 0.53, 0.5098, 0.53, 0.5098, 0.47, 0.5135, 0.47, 0.5135, 0.53, 0.8333, 0.53, 0.8333, 0.47, 0.8385, 0.47, 0.8385, 0.53, 0.5052, 0.53, 0.5052, 0.47, 0.5098, 0.47, 0.5098, 0.53, 0.8282, 0.53, 0.8282, 0.47, 0.8333, 0.47, 0.8333, 0.53, 0.8282, 0.8492, 0.7921, 0.9601, 0.755, 0.9412, 0.8235, 0.8468, 0.8235, 0.8468, 0.755, 0.9412, 0.7255, 0.9117, 0.8198, 0.8431, 0.8198, 0.8431, 0.7255, 0.9117, 0.7065, 0.8745, 0.8175, 0.8385, 0.8175, 0.8385, 0.7065, 0.8745, 0.7, 0.8333, 0.8167, 0.8333, 0.8167, 0.8333, 0.7, 0.8333, 0.7065, 0.7921, 0.8175, 0.8282, 0.8175, 0.8282, 0.7065, 0.7921, 0.7255, 0.755, 0.8198, 0.8235, 0.8198, 0.8235, 0.7255, 0.755, 0.755, 0.7255, 0.8235, 0.8198, 0.8235, 0.8198, 0.755, 0.7255, 0.7921, 0.7065, 0.8282, 0.8175, 0.8282, 0.8175, 0.7921, 0.7065, 0.8333, 0.7, 0.8333, 0.8167, 0.8333, 0.8167, 0.8333, 0.7, 0.8745, 0.7065, 0.8385, 0.8175, 0.8385, 0.8175, 0.8745, 0.7065, 0.9117, 0.7255, 0.8431, 0.8198, 0.8431, 0.8198, 0.9117, 0.7255, 0.9412, 0.755, 0.8468, 0.8235, 0.8468, 0.8235, 0.9412, 0.755, 0.9601, 0.7921, 0.8492, 0.8282, 0.8492, 0.8282, 0.9601, 0.7921, 0.9667, 0.8333, 0.85, 0.8333, 0.85, 0.8333, 0.9667, 0.8333, 0.9601, 0.8745, 0.8492, 0.8385, 0.8492, 0.8385, 0.9601, 0.8745, 0.9412, 0.9117, 0.8468, 0.8431, 0.8468, 0.8431, 0.9412, 0.9117, 0.9117, 0.9412, 0.8431, 0.8468, 0.8431, 0.8468, 0.9117, 0.9412, 0.8745, 0.9601, 0.8385, 0.8492, 0.8385, 0.8492, 0.8745, 0.9601, 0.8333, 0.9667, 0.8333, 0.85, 0.8333, 0.85, 0.8333, 0.9667, 0.7921, 0.9601, 0.8282, 0.8492, 0.8282, 0.8492, 0.8235, 0.8468, 0.755, 0.9412, 0.7921, 0.9601, 0.8235, 0.8468, 0.8198, 0.8431, 0.7255, 0.9117, 0.755, 0.9412, 0.8198, 0.8431, 0.8175, 0.8385, 0.7065, 0.8745, 0.7255, 0.9117, 0.8175, 0.8385, 0.8167, 0.8333, 0.7, 0.8333, 0.7065, 0.8745, 0.8167, 0.8333, 0.8175, 0.8282, 0.7065, 0.7921, 0.7, 0.8333, 0.8175, 0.8282, 0.8198, 0.8235, 0.7255, 0.755, 0.7065, 0.7921, 0.8198, 0.8235, 0.8235, 0.8198, 0.755, 0.7255, 0.7255, 0.755, 0.8235, 0.8198, 0.8282, 0.8175, 0.7921, 0.7065, 0.755, 0.7255, 0.8282, 0.8175, 0.8333, 0.8167, 0.8333, 0.7, 0.7921, 0.7065, 0.8333, 0.8167, 0.8385, 0.8175, 0.8745, 0.7065, 0.8333, 0.7, 0.8385, 0.8175, 0.8431, 0.8198, 0.9117, 0.7255, 0.8745, 0.7065, 0.8431, 0.8198, 0.8468, 0.8235, 0.9412, 0.755, 0.9117, 0.7255, 0.8468, 0.8235, 0.8492, 0.8282, 0.9601, 0.7921, 0.9412, 0.755, 0.8492, 0.8282, 0.85, 0.8333, 0.9667, 0.8333, 0.9601, 0.7921, 0.85, 0.8333, 0.8492, 0.8385, 0.9601, 0.8745, 0.9667, 0.8333, 0.8492, 0.8385, 0.8468, 0.8431, 0.9412, 0.9117, 0.9601, 0.8745, 0.8468, 0.8431, 0.8431, 0.8468, 0.9117, 0.9412, 0.9412, 0.9117, 0.8431, 0.8468, 0.8385, 0.8492, 0.8745, 0.9601, 0.9117, 0.9412, 0.8385, 0.8492, 0.8333, 0.85, 0.8333, 0.9667, 0.8745, 0.9601, 0.8333, 0.85, 0.8282, 0.8492, 0.7921, 0.9601, 0.8333, 0.9667, 0.8333, 0.53, 0.8333, 0.47, 0.8385, 0.47, 0.8385, 0.53, 0.8235, 0.53, 0.8235, 0.47, 0.8282, 0.47, 0.8282, 0.53, 0.8198, 0.53, 0.8198, 0.47, 0.8235, 0.47, 0.8235, 0.53, 0.8282, 0.53, 0.8282, 0.47, 0.8235, 0.47, 0.8235, 0.53, 0.8333, 0.53, 0.8333, 0.47, 0.8282, 0.47, 0.8282, 0.53, 0.8385, 0.53, 0.8385, 0.47, 0.8333, 0.47, 0.8333, 0.53, 0.8431, 0.53, 0.8431, 0.47, 0.8385, 0.47, 0.8385, 0.53, 0.8235, 0.53, 0.8235, 0.47, 0.8198, 0.47, 0.8198, 0.53, 0.8282, 0.53, 0.8282, 0.47, 0.8235, 0.47, 0.8235, 0.53, 0.8282, 0.53, 0.8282, 0.47, 0.8333, 0.47, 0.8333, 0.53, 0.8333, 0.53, 0.8333, 0.47, 0.8282, 0.47, 0.8282, 0.53, 0.8235, 0.53, 0.8235, 0.47, 0.8282, 0.47, 0.8282, 0.53, 0.8385, 0.53, 0.8385, 0.47, 0.8333, 0.47, 0.8333, 0.53, 0.8198, 0.53, 0.8198, 0.47, 0.8235, 0.47, 0.8235, 0.53, 0.8431, 0.53, 0.8431, 0.47, 0.8385, 0.47, 0.8385, 0.53, 0.8385, 0.53, 0.8385, 0.47, 0.8431, 0.47, 0.8431, 0.53, 0.8431, 0.53, 0.8431, 0.47, 0.8468, 0.47, 0.8468, 0.53, 0.8333, 0.53, 0.8333, 0.47, 0.8385, 0.47, 0.8385, 0.53, 0.8385, 0.53, 0.8385, 0.47, 0.8431, 0.47, 0.8431, 0.53, 0.8282, 0.53, 0.8282, 0.47, 0.8333, 0.47, 0.8333, 0.53, 0.4227, 0.08941, 0.4227, 0.2439, 0.3333, 0.3333, 0.3333, 0.0, 0.5773, 0.08941, 0.4227, 0.08941, 0.3333, 0.0, 0.6667, 0.0, 0.4227, 0.2439, 0.5773, 0.2439, 0.6667, 0.3333, 0.3333, 0.3333, 0.4227, 0.08941, 0.3333, 0.0, 0.3333, 0.3333, 0.4227, 0.2439, 0.5773, 0.08941, 0.6667, 0.0, 0.3333, 0.0, 0.4227, 0.08941, 0.4227, 0.2439, 0.3333, 0.3333, 0.6667, 0.3333, 0.5773, 0.2439, 0.3333, 0.53, 0.3333, 0.47, 0.6667, 0.47, 0.6667, 0.53, 0.6667, 0.53, 0.6667, 0.47, 0.3333, 0.47, 0.3333, 0.53, 0.7561, 0.08941, 0.7561, 0.2439, 0.6667, 0.3333, 0.6667, 0.0, 0.9106, 0.08941, 0.7561, 0.08941, 0.6667, 0.0, 1.0, 0.0, 0.7561, 0.2439, 0.9106, 0.2439, 1.0, 0.3333, 0.6667, 0.3333, 0.7561, 0.08941, 0.6667, 0.0, 0.6667, 0.3333, 0.7561, 0.2439, 0.9106, 0.08941, 1.0, 0.0, 0.6667, 0.0, 0.7561, 0.08941, 0.7561, 0.2439, 0.6667, 0.3333, 1.0, 0.3333, 0.9106, 0.2439, 0.6667, 0.53, 0.6667, 0.47, 1.0, 0.47, 1.0, 0.53, 1.0, 0.53, 1.0, 0.47, 0.6667, 0.47, 0.6667, 0.53, 0.08941, 0.4227, 0.08941, 0.5773, 0.0, 0.6667, 0.0, 0.3333, 0.2439, 0.4227, 0.08941, 0.4227, 0.0, 0.3333, 0.3333, 0.3333, 0.2439, 0.5773, 0.2439, 0.4227, 0.3333, 0.3333, 0.3333, 0.6667, 0.08941, 0.4227, 0.0, 0.3333, 0.0, 0.6667, 0.08941, 0.5773, 0.2439, 0.4227, 0.3333, 0.3333, 0.0, 0.3333, 0.08941, 0.4227, 0.2439, 0.5773, 0.3333, 0.6667, 0.3333, 0.3333, 0.2439, 0.4227, 0.6667, 0.53, 0.6667, 0.47, 0.3333, 0.47, 0.3333, 0.53, 0.3333, 0.53, 0.3333, 0.47, 0.6667, 0.47, 0.6667, 0.53, 0.4227, 0.4227, 0.4227, 0.5773, 0.3333, 0.6667, 0.3333, 0.3333, 0.5773, 0.4227, 0.4227, 0.4227, 0.3333, 0.3333, 0.6667, 0.3333, 0.5773, 0.5773, 0.5773, 0.4227, 0.6667, 0.3333, 0.6667, 0.6667, 0.4227, 0.5773, 0.5773, 0.5773, 0.6667, 0.6667, 0.3333, 0.6667, 0.4227, 0.4227, 0.3333, 0.3333, 0.3333, 0.6667, 0.4227, 0.5773, 0.5773, 0.4227, 0.6667, 0.3333, 0.3333, 0.3333, 0.4227, 0.4227, 0.5773, 0.5773, 0.6667, 0.6667, 0.6667, 0.3333, 0.5773, 0.4227, 0.4227, 0.5773, 0.3333, 0.6667, 0.6667, 0.6667, 0.5773, 0.5773, 0.3333, 0.53, 0.3333, 0.47, 0.6667, 0.47, 0.6667, 0.53, 0.6667, 0.53, 0.6667, 0.47, 0.3333, 0.47, 0.3333, 0.53, 0.7561, 0.4227, 0.7561, 0.5773, 0.6667, 0.6667, 0.6667, 0.3333, 0.9106, 0.4227, 0.7561, 0.4227, 0.6667, 0.3333, 1.0, 0.3333, 0.9106, 0.5773, 0.9106, 0.4227, 1.0, 0.3333, 1.0, 0.6667, 0.7561, 0.5773, 0.9106, 0.5773, 1.0, 0.6667, 0.6667, 0.6667, 0.7561, 0.4227, 0.6667, 0.3333, 0.6667, 0.6667, 0.7561, 0.5773, 0.9106, 0.4227, 1.0, 0.3333, 0.6667, 0.3333, 0.7561, 0.4227, 0.9106, 0.5773, 1.0, 0.6667, 1.0, 0.3333, 0.9106, 0.4227, 0.7561, 0.5773, 0.6667, 0.6667, 1.0, 0.6667, 0.9106, 0.5773, 0.3333, 0.53, 0.3333, 0.47, 0.6667, 0.47, 0.6667, 0.53, 1.0, 0.53, 1.0, 0.47, 0.6667, 0.47, 0.6667, 0.53, 0.08941, 0.7561, 0.08941, 0.9106, 0.0, 1.0, 0.0, 0.6667, 0.2439, 0.7561, 0.08941, 0.7561, 0.0, 0.6667, 0.3333, 0.6667, 0.2439, 0.9106, 0.2439, 0.7561, 0.3333, 0.6667, 0.3333, 1.0, 0.08941, 0.7561, 0.0, 0.6667, 0.0, 1.0, 0.08941, 0.9106, 0.2439, 0.7561, 0.3333, 0.6667, 0.0, 0.6667, 0.08941, 0.7561, 0.2439, 0.9106, 0.3333, 1.0, 0.3333, 0.6667, 0.2439, 0.7561, 1.0, 0.53, 1.0, 0.47, 0.6667, 0.47, 0.6667, 0.53, 0.6667, 0.53, 0.6667, 0.47, 1.0, 0.47, 1.0, 0.53, 0.4227, 0.7561, 0.4227, 0.9106, 0.3333, 1.0, 0.3333, 0.6667, 0.5773, 0.7561, 0.4227, 0.7561, 0.3333, 0.6667, 0.6667, 0.6667, 0.5773, 0.9106, 0.5773, 0.7561, 0.6667, 0.6667, 0.6667, 1.0, 0.4227, 0.9106, 0.5773, 0.9106, 0.6667, 1.0, 0.3333, 1.0, 0.4227, 0.7561, 0.3333, 0.6667, 0.3333, 1.0, 0.4227, 0.9106, 0.5773, 0.7561, 0.6667, 0.6667, 0.3333, 0.6667, 0.4227, 0.7561, 0.5773, 0.9106, 0.6667, 1.0, 0.6667, 0.6667, 0.5773, 0.7561, 0.4227, 0.9106, 0.3333, 1.0, 0.6667, 1.0, 0.5773, 0.9106, 0.6667, 0.53, 0.6667, 0.47, 1.0, 0.47, 1.0, 0.53, 0.6667, 0.53, 0.6667, 0.47, 0.3333, 0.47, 0.3333, 0.53, 0.7561, 0.7561, 0.7561, 0.9106, 0.6667, 1.0, 0.6667, 0.6667, 0.9106, 0.7561, 0.7561, 0.7561, 0.6667, 0.6667, 1.0, 0.6667, 0.9106, 0.9106, 0.9106, 0.7561, 1.0, 0.6667, 1.0, 1.0, 0.7561, 0.9106, 0.9106, 0.9106, 1.0, 1.0, 0.6667, 1.0, 0.7561, 0.7561, 0.6667, 0.6667, 0.6667, 1.0, 0.7561, 0.9106, 0.9106, 0.7561, 1.0, 0.6667, 0.6667, 0.6667, 0.7561, 0.7561, 0.9106, 0.9106, 1.0, 1.0, 1.0, 0.6667, 0.9106, 0.7561, 0.7561, 0.9106, 0.6667, 1.0, 1.0, 1.0, 0.9106, 0.9106, 0.6667, 0.53, 0.6667, 0.47, 1.0, 0.47, 1.0, 0.53, 1.0, 0.53, 1.0, 0.47, 0.6667, 0.47, 0.6667, 0.53])
me_plane_002.materials.append(mat_material_001)
me_plane_002.use_remesh_preserve_volume = False
me_plane_002.use_remesh_preserve_attributes = False
me_plane_002.use_mirror_vertex_groups = False
me_plane_002.update()
me_plane_001 = bpy.data.meshes.new('Plane.001')
me_plane_001.from_pydata([(4.024, 0.002485, -0.1248), (4.024, 3.002, -0.1248), (4.024, 0.002485, 0.3752), (4.024, 3.002, 0.3752), (4.024, 0.002485, 0.8752), (4.024, 0.6025, 0.8752), (4.024, 0.6025, 0.3752), (4.024, 1.202, 0.3752), (4.024, 1.202, 0.8752), (4.024, 1.802, 0.8752), (4.024, 1.802, 0.3752), (4.024, 2.402, 0.3752), (4.029, 2.402, 0.8752), (4.024, 3.002, 0.8752)], [], [(10, 9, 8, 7), (1, 10, 7, 0), (0, 7, 6, 2), (6, 5, 4, 2), (3, 13, 12, 11), (11, 10, 1, 3)])
_uv = me_plane_001.uv_layers.new(name='UVMap')
_uv.uv.foreach_set('vector', [0.6, 0.4861, 0.6, 0.6528, 0.4, 0.6528, 0.4, 0.4861, 1.0, 0.3194, 0.6, 0.4861, 0.4, 0.4861, -5.96e-08, 0.3194, -5.96e-08, 0.3194, 0.4, 0.4861, 0.2, 0.4861, -5.96e-08, 0.4861, 0.2, 0.4861, 0.2, 0.6528, -5.96e-08, 0.6528, -5.96e-08, 0.4861, 1.0, 0.4861, 1.0, 0.6528, 0.8, 0.6528, 0.8, 0.4861, 0.8, 0.4861, 0.6, 0.4861, 1.0, 0.3194, 1.0, 0.4861])
me_plane_001.materials.append(mat_material_001)
me_plane_001.use_remesh_preserve_volume = False
me_plane_001.use_remesh_preserve_attributes = False
me_plane_001.use_mirror_vertex_groups = False
me_plane_001.update()
me_plane_003 = bpy.data.meshes.new('Plane.003')
me_plane_003.from_pydata([(1.5, -1.5, 0.0), (1.5, 1.5, 0.0), (1.5, -1.5, 0.5), (1.5, 1.5, 0.5), (1.5, -1.5, 1.0), (1.5, -0.9, 1.0), (1.5, -0.9, 0.5), (1.5, -0.3, 0.5), (1.5, -0.3, 1.0), (1.5, 0.3, 1.0), (1.5, 0.3, 0.5), (1.5, 0.9, 0.5), (1.5, 0.9, 1.0), (1.5, 1.5, 1.0)], [], [(10, 9, 8, 7), (1, 10, 7, 0), (0, 7, 6, 2), (6, 5, 4, 2), (3, 13, 12, 11), (11, 10, 1, 3)])
_uv = me_plane_003.uv_layers.new(name='UVMap')
_uv.uv.foreach_set('vector', [0.6, 0.4861, 0.6, 0.6528, 0.4, 0.6528, 0.4, 0.4861, 1.0, 0.3194, 0.6, 0.4861, 0.4, 0.4861, 0.0, 0.3194, 0.0, 0.3194, 0.4, 0.4861, 0.2, 0.4861, 0.0, 0.4861, 0.2, 0.4861, 0.2, 0.6528, 0.0, 0.6528, 0.0, 0.4861, 1.0, 0.4861, 1.0, 0.6528, 0.8, 0.6528, 0.8, 0.4861, 0.8, 0.4861, 0.6, 0.4861, 1.0, 0.3194, 1.0, 0.4861])
me_plane_003.materials.append(mat_material_001)
me_plane_003.use_remesh_preserve_volume = False
me_plane_003.use_remesh_preserve_attributes = False
me_plane_003.use_mirror_vertex_groups = False
me_plane_003.update()

# ---- objects
ob_bot = bpy.data.objects.new('bot', me_plane_002)
ob_mirror = bpy.data.objects.new('mirror', None)
ob_left = bpy.data.objects.new('left', me_plane_001)
ob_front = bpy.data.objects.new('front', me_plane_003)
ob_lamp = bpy.data.objects.new('Lamp', light_lamp)
ob_camera = bpy.data.objects.new('Camera', cam_camera)

# ---- transforms, parenting, visibility, modifiers, constraints
ob_bot.location = (0.0, 0.0, 0.0)
ob_bot.scale = (0.999, 0.999, 1.0)
ob_bot.lineart.crease_threshold = 0.0
_vg = ob_bot.vertex_groups.new(name='tube')
_vg = ob_bot.vertex_groups.new(name='torus')
_vg = ob_bot.vertex_groups.new(name='box')
_vg.add([0, 1, 2, 48, 49, 50, 96, 142, 188, 189, 234, 235, 280, 326, 462, 507, 552, 553, 598, 599, 644, 689, 734, 779], 1.0, 'REPLACE')
_m = ob_bot.modifiers.new('Bevel', 'BEVEL')
_m.width = 0.03
_m.width_pct = 0.03
_m.segments = 3
_m.limit_method = 'VGROUP'
_m.angle_limit = 1.047
_m.vertex_group = 'box'
ob_mirror.location = (0.0, 0.0, 0.0)
ob_mirror.empty_image_offset = (0.0, 0.0)
ob_mirror.hide_viewport = True
ob_mirror.lineart.crease_threshold = 0.0
ob_left.location = (-2.524, -1.502, 0.1248)
ob_left.lineart.crease_threshold = 0.0
_m = ob_left.modifiers.new('Solidify', 'SOLIDIFY')
_m.thickness = 0.18
_m.nonmanifold_thickness_mode = 'FIXED'
_m.nonmanifold_merge_threshold = 0.0003
_m = ob_left.modifiers.new('Mirror', 'MIRROR')
_m.mirror_object = ob_mirror
_m = ob_left.modifiers.new('Bevel', 'BEVEL')
_m.width = 0.03
_m.width_pct = 0.03
_m.segments = 3
_m.limit_method = 'NONE'
ob_front.location = (0.0, 0.0, 0.0)
ob_front.rotation_euler = (0.0, 0.0, 1.571)
ob_front.lineart.crease_threshold = 0.0
_m = ob_front.modifiers.new('Solidify', 'SOLIDIFY')
_m.thickness = 0.18
_m.nonmanifold_thickness_mode = 'FIXED'
_m.nonmanifold_merge_threshold = 0.0003
_m = ob_front.modifiers.new('Bevel', 'BEVEL')
_m.width = 0.03
_m.width_pct = 0.03
_m.segments = 3
_m.limit_method = 'NONE'
ob_lamp.location = (4.076, 1.005, 5.904)
ob_lamp.rotation_euler = (0.6503, 0.05522, 1.866)
ob_lamp.lock_rotations_4d = False
ob_lamp.empty_display_type = 'ARROWS'
ob_lamp.color = (0.0, 0.0, 0.0, 0.0)
ob_lamp.hide_viewport = True
ob_lamp.lineart.crease_threshold = 0.0
ob_camera.location = (7.481, -6.508, 5.344)
ob_camera.rotation_euler = (1.109, 0.01082, 0.8149)
ob_camera.lock_rotations_4d = False
ob_camera.empty_display_type = 'ARROWS'
ob_camera.color = (0.0, 0.0, 0.0, 0.0)
ob_camera.hide_viewport = True
ob_camera.display_type = 'WIRE'
ob_camera.lineart.crease_threshold = 0.0

# ---- collection membership
scene.collection.objects.link(ob_bot)
scene.collection.objects.link(ob_mirror)
scene.collection.objects.link(ob_left)
scene.collection.objects.link(ob_front)
col_collection_1.objects.link(ob_lamp)
col_collection_1.objects.link(ob_camera)

# ---- scene / render settings (as saved in the file)
scene.camera = ob_camera
scene.frame_start = 1; scene.frame_end = 250; scene.frame_set(1)
scene.render.engine = 'CYCLES'
scene.render.resolution_percentage = 50
scene.render.dither_intensity = 0.0
scene.cycles.preview_pause = True
scene.cycles.use_denoising = False
scene.cycles.samples = 10
scene.cycles.sampling_pattern = 'TABULATED_SOBOL'
scene.cycles.light_sampling_threshold = 0.0
scene.cycles.use_adaptive_sampling = False
scene.cycles.use_light_tree = False
scene.cycles.blur_glossy = 0.0
scene.cycles.pixel_filter_type = 'GAUSSIAN'
scene.cycles.sample_clamp_indirect = 0.0
scene.view_settings.view_transform = 'Standard'
bpy.context.view_layer.update()
